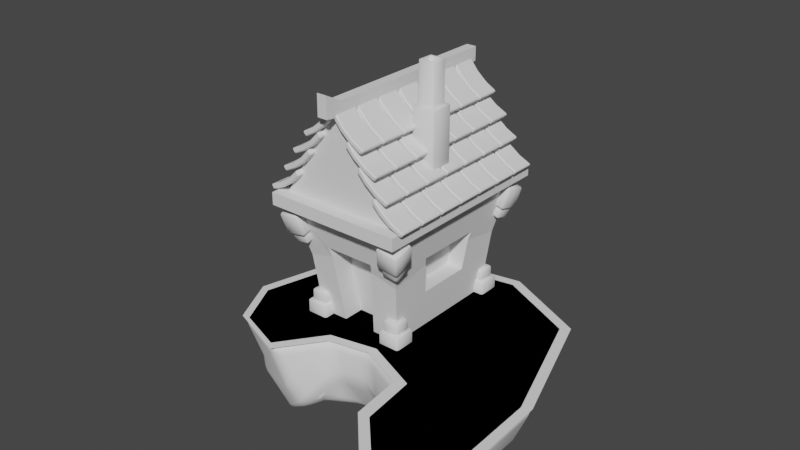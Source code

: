 # Source: mini-course-house.blend  (saved by Blender 3.3.6; exported with 4.5.12 LTS)
import bpy
from mathutils import Matrix  # noqa: F401  (used for matrix-valued properties, if any)

bpy.ops.wm.read_factory_settings(use_empty=True)
scene = bpy.context.scene
scene.name = 'Scene'

# ---- collections
col_island = bpy.data.collections.new('island'); scene.collection.children.link(col_island)
col_house = bpy.data.collections.new('house'); scene.collection.children.link(col_house)
col_slate = bpy.data.collections.new('slate'); col_house.children.link(col_slate)
col_smoke = bpy.data.collections.new('smoke'); scene.collection.children.link(col_smoke)

# ---- node groups
ng_auto_smooth = bpy.data.node_groups.new('Auto Smooth', 'GeometryNodeTree')
_s = ng_auto_smooth.interface.new_socket(name='Geometry', in_out='OUTPUT', socket_type='NodeSocketGeometry')
_s = ng_auto_smooth.interface.new_socket(name='Geometry', in_out='INPUT', socket_type='NodeSocketGeometry')
_s = ng_auto_smooth.interface.new_socket(name='Angle', in_out='INPUT', socket_type='NodeSocketFloat')
_s.subtype = 'ANGLE'
_s.min_value = 0.0
_s.max_value = 3.142
ng_auto_smooth.is_modifier = True
_N = ng_auto_smooth.nodes; _L = ng_auto_smooth.links
n0 = _N.new('NodeGroupOutput'); n0.name = 'Group Output'; n0.location = (480, -100)
n1 = _N.new('NodeGroupInput'); n1.name = 'Group Input'; n1.location = (-420, -300)
n2 = _N.new('NodeGroupInput'); n2.name = 'Group Input.001'; n2.location = (-60, -100)
n3 = _N.new('GeometryNodeSetShadeSmooth'); n3.name = 'Set Shade Smooth'; n3.location = (120, -100)
n3.domain = 'EDGE'
n4 = _N.new('GeometryNodeSetShadeSmooth'); n4.name = 'Set Shade Smooth.001'; n4.location = (300, -100)
n5 = _N.new('GeometryNodeInputMeshEdgeAngle'); n5.name = 'Edge Angle'; n5.location = (-420, -220)
n6 = _N.new('GeometryNodeInputEdgeSmooth'); n6.name = 'Is Edge Smooth'; n6.location = (-60, -160)
n7 = _N.new('GeometryNodeInputShadeSmooth'); n7.name = 'Is Face Smooth'; n7.location = (-240, -340)
n8 = _N.new('FunctionNodeBooleanMath'); n8.name = 'Boolean Math'; n8.location = (-60, -220)
n9 = _N.new('FunctionNodeCompare'); n9.name = 'Compare'; n9.location = (-240, -180)
n9.operation = 'LESS_EQUAL'
_L.new(n5.outputs[0], n9.inputs[0])
_L.new(n4.outputs[0], n0.inputs[0])
_L.new(n1.outputs[1], n9.inputs[1])
_L.new(n9.outputs[0], n8.inputs[0])
_L.new(n7.outputs[0], n8.inputs[1])
_L.new(n2.outputs[0], n3.inputs[0])
_L.new(n6.outputs[0], n3.inputs[1])
_L.new(n3.outputs[0], n4.inputs[0])
_L.new(n8.outputs[0], n3.inputs[2])
n0.is_active_output = True

# ---- world
world_world = bpy.data.worlds.new('World'); scene.world = world_world
world_world.use_nodes = True; world_world.node_tree.nodes.clear()
_N = world_world.node_tree.nodes; _L = world_world.node_tree.links
n0 = _N.new('ShaderNodeOutputWorld'); n0.name = 'World Output'; n0.location = (300, 300)
n1 = _N.new('ShaderNodeBackground'); n1.name = 'Background'; n1.location = (10, 300)
n1.inputs[0].default_value = (0.05088, 0.05088, 0.05088, 1.0)
_L.new(n1.outputs[0], n0.inputs[0])
n0.is_active_output = True
world_world.color = (0.05088, 0.05088, 0.05088)
world_world.use_sun_shadow = False
world_world.sun_shadow_jitter_overblur = 0.0

# ---- meshes
me_plane = bpy.data.meshes.new('Plane')
me_plane.from_pydata([(1.907, -0.148, 0.0), (1.331, 1.596, 0.0), (-1.331, 1.928, 0.0), (0.1386, 2.181, 0.0), (-0.2951, -0.4822, 0.0), (0.3338, -0.7538, 0.0), (-0.8637, -0.5962, 0.0), (-2.479, -0.1738, 0.0), (-2.052, 1.443, 0.0), (-1.3, -1.187, 0.0), (-2.139, -0.8718, 0.0), (0.9043, -2.005, 0.0), (0.4093, -1.468, 0.0), (1.939, -1.284, 0.0), (1.659, -1.885, 0.0), (-0.1636, -0.197, -1.232), (0.1237, -0.4938, -1.046), (-0.6051, -0.2256, -1.121), (0.3499, -1.332, -0.503), (0.7896, -1.809, -0.503), (-1.196, 1.685, -0.503), (-0.7788, -0.5661, -0.503), (-0.2298, -0.5128, -0.503), (0.2191, -0.7434, -0.503), (-1.836, 1.254, -0.503), (1.46, -1.702, -0.503), (-1.914, -0.802, -0.503), (-1.169, -1.082, -0.503), (1.169, 1.39, -0.503), (-1.814, 1.235, -0.7705), (-1.894, -0.7958, -0.7393), (-2.204, -0.1823, -0.6175), (1.703, -1.165, -0.5711), (1.673, -0.1594, -0.5887), (1.145, 1.36, -0.8972), (0.3055, -0.9926, -1.006), (0.3415, -1.313, -0.8778), (0.7818, -1.795, -0.6846), (1.435, -1.688, -0.7276), (0.1087, 1.903, -0.5676), (-1.186, 1.665, -0.7142), (-1.545, 1.403, -0.8761), (1.17, -1.301, -0.8825), (0.5649, -0.9926, -1.006), (0.9587, -0.5989, -1.006), (0.8059, 0.4091, -1.092), (0.3471, 0.8373, -1.143), (0.9647, 1.115, -1.0), (-1.033, 0.4894, -1.175), (-1.137, 1.108, -1.028), (-0.5103, 0.9092, -1.181), (-1.179, -0.2323, -1.182), (-0.9609, -0.5694, -0.9881), (-1.008, -0.9325, -0.8889), (-1.363, -0.8232, -1.172)], [], [(1, 4, 5), (22, 17, 15), (22, 16, 23), (1, 39, 3), (10, 31, 26), (0, 28, 1), (6, 27, 21), (11, 25, 14), (9, 26, 27), (0, 32, 33), (2, 24, 8), (13, 25, 32), (7, 24, 31), (5, 18, 12), (4, 23, 5), (4, 21, 22), (3, 20, 2), (12, 19, 11), (26, 31, 30), (28, 33, 34), (15, 17, 48), (19, 37, 38), (18, 37, 19), (23, 16, 35), (54, 27, 30), (42, 38, 37), (50, 49, 40), (20, 40, 41), (20, 39, 40), (28, 34, 39), (42, 43, 44), (13, 0, 5), (45, 46, 47), (32, 38, 42), (48, 49, 50), (52, 21, 53), (52, 54, 51), (54, 30, 31), (0, 1, 5), (1, 3, 4), (3, 2, 4), (2, 8, 6), (8, 7, 6), (7, 10, 6), (10, 9, 6), (14, 13, 11), (12, 11, 13), (5, 12, 13), (2, 6, 4), (22, 21, 17), (22, 15, 16), (1, 28, 39), (10, 7, 31), (0, 33, 28), (6, 9, 27), (11, 19, 25), (9, 10, 26), (0, 13, 32), (2, 20, 24), (13, 14, 25), (7, 8, 24), (5, 23, 18), (4, 22, 23), (4, 6, 21), (3, 39, 20), (12, 18, 19), (24, 29, 31), (25, 38, 32), (50, 46, 15), (46, 45, 15), (45, 44, 16), (44, 43, 16), (43, 35, 16), (48, 50, 15), (52, 51, 17), (51, 48, 17), (45, 16, 15), (25, 19, 38), (18, 36, 37), (36, 18, 35), (18, 23, 35), (53, 27, 54), (27, 26, 30), (37, 36, 42), (36, 35, 43), (42, 36, 43), (41, 40, 49), (40, 39, 50), (39, 34, 47), (47, 46, 39), (46, 50, 39), (29, 24, 41), (24, 20, 41), (42, 44, 32), (44, 45, 33), (45, 47, 33), (34, 33, 47), (33, 32, 44), (17, 21, 52), (21, 27, 53), (52, 53, 54), (31, 29, 48), (29, 41, 49), (48, 29, 49), (48, 51, 31), (51, 54, 31)])
me_plane.polygons.foreach_set('use_smooth', [True] * 106)
_uv = me_plane.uv_layers.new(name='UVMap')
_uv.uv.foreach_set('vector', [0.0, 0.0, 0.0, 0.0, 0.0, 0.0, 0.0, 0.0, 0.0, 0.0, 0.0, 0.0, 0.0, 0.0, 0.0, 0.0, 0.0, 0.0, 0.0, 0.0, 0.0, 0.0, 0.0, 0.0, 0.0, 0.0, 0.0, 0.0, 0.0, 0.0, 0.0, 0.0, 0.0, 0.0, 0.0, 0.0, 0.0, 0.0, 0.0, 0.0, 0.0, 0.0, 0.0, 0.0, 0.0, 0.0, 0.0, 0.0, 0.0, 0.0, 0.0, 0.0, 0.0, 0.0, 0.0, 0.0, 0.0, 0.0, 0.0, 0.0, 0.0, 0.0, 0.0, 0.0, 0.0, 0.0, 0.0, 0.0, 0.0, 0.0, 0.0, 0.0, 0.0, 0.0, 0.0, 0.0, 0.0, 0.0, 0.0, 0.0, 0.0, 0.0, 0.0, 0.0, 0.0, 0.0, 0.0, 0.0, 0.0, 0.0, 0.0, 0.0, 0.0, 0.0, 0.0, 0.0, 0.0, 0.0, 0.0, 0.0, 0.0, 0.0, 0.0, 0.0, 0.0, 0.0, 0.0, 0.0, 0.0, 0.0, 0.0, 0.0, 0.0, 0.0, 0.0, 0.0, 0.0, 0.0, 0.0, 0.0, 0.0, 0.0, 0.0, 0.0, 0.0, 0.0, 0.0, 0.0, 0.0, 0.0, 0.0, 0.0, 0.0, 0.0, 0.0, 0.0, 0.0, 0.0, 0.0, 0.0, 0.0, 0.0, 0.0, 0.0, 0.0, 0.0, 0.0, 0.0, 0.0, 0.0, 0.0, 0.0, 0.0, 0.0, 0.0, 0.0, 0.0, 0.0, 0.0, 0.0, 0.0, 0.0, 0.0, 0.0, 0.0, 0.0, 0.0, 0.0, 0.0, 0.0, 0.0, 0.0, 0.0, 0.0, 0.0, 0.0, 0.0, 0.0, 0.0, 0.0, 0.0, 0.0, 0.0, 0.0, 0.0, 0.0, 0.0, 0.0, 0.0, 0.0, 0.0, 0.0, 0.0, 0.0, 0.0, 0.0, 0.0, 0.0, 0.0, 0.0, 0.0, 0.0, 0.0, 0.0, 0.0, 0.0, 0.0, 0.0, 0.0, 0.0, 0.0, 0.0, 0.0, 0.0, 0.0, 0.0, 0.0, 0.0, 0.0, 0.0, 0.0, 0.0, 0.0, 0.0, 0.0, 0.0, 0.0, 0.0, 0.0, 0.0, 0.0, 0.0, 0.0, 0.0, 0.0, 0.0, 0.0, 0.0, 0.0, 0.0, 0.0, 0.0, 0.0, 0.0, 0.0, 0.0, 0.0, 0.0, 0.0, 0.0, 0.0, 0.0, 0.0, 0.0, 0.0, 0.0, 0.0, 0.0, 0.0, 0.0, 0.0, 0.0, 0.0, 0.0, 0.0, 0.0, 0.0, 0.0, 0.0, 0.0, 0.0, 0.0, 0.0, 0.0, 0.0, 0.0, 0.0, 0.0, 0.0, 0.0, 0.0, 0.0, 0.0, 0.0, 0.0, 0.0, 0.0, 0.0, 0.0, 0.0, 0.0, 0.0, 0.0, 0.0, 0.0, 0.0, 0.0, 0.0, 0.0, 0.0, 0.0, 0.0, 0.0, 0.0, 0.0, 0.0, 0.0, 0.0, 0.0, 0.0, 0.0, 0.0, 0.0, 0.0, 0.0, 0.0, 0.0, 0.0, 0.0, 0.0, 0.0, 0.0, 0.0, 0.0, 0.0, 0.0, 0.0, 0.0, 0.0, 0.0, 0.0, 0.0, 0.0, 0.0, 0.0, 0.0, 0.0, 0.0, 0.0, 0.0, 0.0, 0.0, 0.0, 0.0, 0.0, 0.0, 0.0, 0.0, 0.0, 0.0, 0.0, 0.0, 0.0, 0.0, 0.0, 0.0, 0.0, 0.0, 0.0, 0.0, 0.0, 0.0, 0.0, 0.0, 0.0, 0.0, 0.0, 0.0, 0.0, 0.0, 0.0, 0.0, 0.0, 0.0, 0.0, 0.0, 0.0, 0.0, 0.0, 0.0, 0.0, 0.0, 0.0, 0.0, 0.0, 0.0, 0.0, 0.0, 0.0, 0.0, 0.0, 0.0, 0.0, 0.0, 0.0, 0.0, 0.0, 0.0, 0.0, 0.0, 0.0, 0.0, 0.0, 0.0, 0.0, 0.0, 0.0, 0.0, 0.0, 0.0, 0.0, 0.0, 0.0, 0.0, 0.0, 0.0, 0.0, 0.0, 0.0, 0.0, 0.0, 0.0, 0.0, 0.0, 0.0, 0.0, 0.0, 0.0, 0.0, 0.0, 0.0, 0.0, 0.0, 0.0, 0.0, 0.0, 0.0, 0.0, 0.0, 0.0, 0.0, 0.0, 0.0, 0.0, 0.0, 0.0, 0.0, 0.0, 0.0, 0.0, 0.0, 0.0, 0.0, 0.0, 0.0, 0.0, 0.0, 0.0, 0.0, 0.0, 0.0, 0.0, 0.0, 0.0, 0.0, 0.0, 0.0, 0.0, 0.0, 0.0, 0.0, 0.0, 0.0, 0.0, 0.0, 0.0, 0.0, 0.0, 0.0, 0.0, 0.0, 0.0, 0.0, 0.0, 0.0, 0.0, 0.0, 0.0, 0.0, 0.0, 0.0, 0.0, 0.0, 0.0, 0.0, 0.0, 0.0, 0.0, 0.0, 0.0, 0.0, 0.0, 0.0, 0.0, 0.0, 0.0, 0.0, 0.0, 0.0, 0.0, 0.0, 0.0, 0.0, 0.0, 0.0, 0.0, 0.0, 0.0, 0.0, 0.0, 0.0, 0.0, 0.0, 0.0, 0.0, 0.0, 0.0, 0.0, 0.0, 0.0, 0.0, 0.0, 0.0, 0.0, 0.0, 0.0, 0.0, 0.0, 0.0, 0.0, 0.0, 0.0, 0.0, 0.0, 0.0, 0.0, 0.0, 0.0, 0.0, 0.0, 0.0, 0.0, 0.0, 0.0, 0.0, 0.0, 0.0, 0.0, 0.0, 0.0, 0.0, 0.0, 0.0, 0.0, 0.0, 0.0, 0.0, 0.0, 0.0, 0.0, 0.0, 0.0, 0.0, 0.0, 0.0, 0.0, 0.0, 0.0, 0.0, 0.0, 0.0, 0.0, 0.0, 0.0, 0.0, 0.0, 0.0, 0.0, 0.0, 0.0, 0.0, 0.0, 0.0, 0.0, 0.0, 0.0, 0.0, 0.0, 0.0, 0.0, 0.0, 0.0, 0.0, 0.0, 0.0, 0.0, 0.0, 0.0, 0.0, 0.0, 0.0, 0.0, 0.0, 0.0, 0.0, 0.0, 0.0, 0.0, 0.0, 0.0, 0.0, 0.0, 0.0, 0.0, 0.0, 0.0, 0.0, 0.0, 0.0, 0.0, 0.0, 0.0, 0.0, 0.0, 0.0, 0.0])
me_plane.update()
me_plane_001 = bpy.data.meshes.new('Plane.001')
me_plane_001.from_pydata([(1.907, -0.148, 0.0), (1.331, 1.596, 0.0), (-1.331, 1.928, 0.0), (0.1386, 2.181, 0.0), (-0.2951, -0.4822, 0.0), (0.3338, -0.7538, 0.0), (-0.8637, -0.5962, 0.0), (-2.479, -0.1738, 0.0), (-2.052, 1.443, 0.0), (-1.3, -1.187, 0.0), (-2.139, -0.8718, 0.0), (0.9043, -2.005, 0.0), (0.4093, -1.468, 0.0), (1.939, -1.284, 0.0), (1.659, -1.885, 0.0)], [], [(1, 4, 5), (13, 0, 5), (0, 1, 5), (1, 3, 4), (3, 2, 4), (2, 8, 6), (8, 7, 6), (7, 10, 6), (10, 9, 6), (14, 13, 11), (12, 11, 13), (5, 12, 13), (2, 6, 4)])
_uv = me_plane_001.uv_layers.new(name='UVMap')
_uv.uv.foreach_set('vector', [0.0, 0.0, 0.0, 0.0, 0.0, 0.0, 0.0, 0.0, 0.0, 0.0, 0.0, 0.0, 0.0, 0.0, 0.0, 0.0, 0.0, 0.0, 0.0, 0.0, 0.0, 0.0, 0.0, 0.0, 0.0, 0.0, 0.0, 0.0, 0.0, 0.0, 0.0, 0.0, 0.0, 0.0, 0.0, 0.0, 0.0, 0.0, 0.0, 0.0, 0.0, 0.0, 0.0, 0.0, 0.0, 0.0, 0.0, 0.0, 0.0, 0.0, 0.0, 0.0, 0.0, 0.0, 0.0, 0.0, 0.0, 0.0, 0.0, 0.0, 0.0, 0.0, 0.0, 0.0, 0.0, 0.0, 0.0, 0.0, 0.0, 0.0, 0.0, 0.0, 0.0, 0.0, 0.0, 0.0, 0.0, 0.0])
me_plane_001.update()
me_cube_001 = bpy.data.meshes.new('Cube.001')
me_cube_001.from_pydata([(-0.2354, -0.881, -0.881), (-0.3512, -1.061, 0.2436), (-0.6189, 0.881, -0.881), (-0.8468, 1.205, 0.7656), (0.2354, -0.881, -0.881), (0.3512, -1.061, 0.2436), (0.6189, 0.881, -0.881), (0.7405, 0.4681, 0.2201), (-0.3232, -1.016, 0.1015), (-0.6976, 0.993, 0.0), (0.7146, 0.4361, 0.1061), (0.3232, -1.016, 0.1015), (-0.8468, -1.205, 0.939), (-0.8468, 1.205, 0.939), (0.8468, -1.205, 0.939), (0.8468, 1.205, 0.939), (-0.07021, -1.205, 2.145), (-0.07021, 1.205, 2.145), (0.07021, -1.205, 2.145), (0.07021, 1.205, 2.145), (-0.8468, -1.205, 0.7656), (-0.8468, 1.205, 0.7656), (0.8468, 1.205, 0.7656), (0.8468, -1.205, 0.7656), (-0.8468, -1.205, 0.939), (-0.8468, 1.205, 0.939), (0.8468, 1.205, 0.939), (0.8468, -1.205, 0.939), (0.8468, 1.205, 0.7656), (0.8468, -1.205, 0.7656), (-0.8468, -1.205, 0.7656), (0.8468, 1.205, 0.939), (0.8468, -1.205, 0.939), (-0.8468, -1.205, 0.939), (-0.9685, -1.379, 0.7656), (-0.9685, 1.379, 0.7656), (0.9685, 1.379, 0.7656), (-0.9685, -1.379, 0.939), (-0.9685, 1.379, 0.939), (0.9685, 1.379, 0.939), (0.9685, 1.379, 0.7656), (0.9685, -1.379, 0.7656), (-0.9685, -1.379, 0.7656), (0.9685, 1.379, 0.939), (0.9685, -1.379, 0.939), (-0.9685, -1.379, 0.939), (-0.07021, -1.205, 2.341), (-0.07021, 1.205, 2.341), (0.07021, 1.205, 2.341), (0.07021, -1.205, 2.341), (0.07021, -1.45, 2.177), (-0.07021, -1.45, 2.177), (0.07021, -1.45, 2.471), (-0.07021, -1.45, 2.471), (-0.6976, -0.993, 0.0), (-0.8468, -1.205, 0.7656), (0.7146, -0.4361, 0.1061), (0.6189, -0.881, -0.881), (0.7405, -0.4681, 0.2201), (-0.6189, -0.881, -0.881), (-0.2354, -0.5834, -0.881), (0.2354, -0.5834, -0.881), (0.3232, -0.7185, 0.1015), (-0.3232, -0.7185, 0.1015), (-0.3512, -0.763, 0.2436), (0.3512, -0.763, 0.2436), (0.6976, 0.993, 0.0), (0.6691, -0.3819, -0.3195), (0.6691, 0.3819, -0.3195), (0.8468, 1.205, 0.7656), (0.8468, -1.205, 0.7656), (0.6976, -0.993, 0.0), (0.4308, -0.3819, -0.3195), (0.4308, 0.3819, -0.3195), (0.4763, 0.4361, 0.1061), (0.4763, -0.4361, 0.1061), (0.5022, 0.4681, 0.2201), (0.5022, -0.4681, 0.2201), (-0.07021, 1.367, 2.145), (0.07021, 1.367, 2.145), (-0.07021, 1.367, 2.341), (0.07021, 1.367, 2.341)], [], [(54, 55, 3, 9), (9, 3, 69, 66), (56, 67, 72, 75), (11, 5, 65, 62), (70, 69, 22, 23), (4, 11, 62, 61), (58, 56, 75, 77), (2, 9, 66, 6), (59, 54, 9, 2), (12, 14, 18, 16), (13, 15, 26, 25), (14, 12, 24, 27), (69, 3, 21, 22), (18, 19, 48, 49), (15, 13, 17, 19), (14, 15, 19, 18), (13, 12, 16, 17), (22, 21, 35, 36), (24, 25, 38, 37), (20, 30, 42, 34), (23, 22, 28, 29), (3, 55, 20, 21), (15, 14, 27, 26), (55, 70, 23, 20), (12, 13, 25, 24), (21, 20, 34, 35), (30, 29, 41, 42), (28, 22, 36, 40), (27, 24, 33, 32), (20, 23, 29, 30), (26, 27, 32, 31), (36, 35, 38, 39), (37, 34, 42, 45), (35, 34, 37, 38), (41, 40, 43, 44), (42, 41, 44, 45), (36, 39, 43, 40), (31, 32, 44, 43), (33, 24, 37, 45), (25, 26, 39, 38), (32, 33, 45, 44), (26, 31, 43, 39), (29, 28, 40, 41), (48, 47, 46, 49), (17, 16, 46, 47), (18, 49, 52, 50), (48, 19, 79, 81), (49, 46, 53, 52), (46, 16, 51, 53), (16, 18, 50, 51), (51, 50, 52, 53), (8, 1, 55, 54), (11, 4, 57, 71), (1, 5, 70, 55), (0, 8, 54, 59), (5, 11, 71, 70), (62, 65, 64, 63), (61, 62, 63, 60), (5, 1, 64, 65), (1, 8, 63, 64), (0, 4, 61, 60), (8, 0, 60, 63), (10, 68, 6, 66), (68, 67, 57, 6), (58, 7, 69, 70), (67, 56, 71, 57), (7, 10, 66, 69), (56, 58, 70, 71), (74, 76, 77, 75), (73, 74, 75, 72), (67, 68, 73, 72), (10, 7, 76, 74), (7, 58, 77, 76), (68, 10, 74, 73), (79, 78, 80, 81), (19, 17, 78, 79), (17, 47, 80, 78), (47, 48, 81, 80)])
_uv = me_cube_001.uv_layers.new(name='UVMap')
_uv.uv.foreach_set('vector', [0.5, 0.0, 0.625, 0.0, 0.625, 0.25, 0.5, 0.25, 0.5, 0.25, 0.625, 0.25, 0.625, 0.5, 0.5, 0.5, 0.5171, 0.6787, 0.4547, 0.6751, 0.4547, 0.6751, 0.5171, 0.6787, 0.5164, 0.8183, 0.5398, 0.8155, 0.5398, 0.8155, 0.5164, 0.8183, 0.625, 0.75, 0.625, 0.5, 0.625, 0.5, 0.625, 0.75, 0.375, 0.8275, 0.5164, 0.8183, 0.5164, 0.8183, 0.375, 0.8275, 0.5359, 0.681, 0.5171, 0.6787, 0.5171, 0.6787, 0.5359, 0.681, 0.375, 0.25, 0.5, 0.25, 0.5, 0.5, 0.375, 0.5, 0.375, 0.0, 0.5, 0.0, 0.5, 0.25, 0.375, 0.25, 0.625, 1.0, 0.625, 0.75, 0.625, 0.75, 0.625, 1.0, 0.625, 0.25, 0.625, 0.5, 0.625, 0.5, 0.625, 0.25, 0.625, 0.75, 0.625, 1.0, 0.625, 1.0, 0.625, 0.75, 0.625, 0.5, 0.625, 0.25, 0.625, 0.25, 0.625, 0.5, 0.625, 0.75, 0.625, 0.5, 0.625, 0.5, 0.625, 0.75, 0.625, 0.5, 0.625, 0.25, 0.625, 0.25, 0.625, 0.5, 0.625, 0.75, 0.625, 0.5, 0.625, 0.5, 0.625, 0.75, 0.625, 0.25, 0.625, 0.0, 0.625, 0.0, 0.625, 0.25, 0.625, 0.5, 0.625, 0.25, 0.625, 0.25, 0.625, 0.5, 0.625, 0.0, 0.625, 0.25, 0.625, 0.25, 0.625, 0.0, 0.625, 1.0, 0.625, 1.0, 0.625, 1.0, 0.625, 1.0, 0.625, 0.75, 0.625, 0.5, 0.625, 0.5, 0.625, 0.75, 0.625, 0.25, 0.625, 0.0, 0.625, 0.0, 0.625, 0.25, 0.625, 0.5, 0.625, 0.75, 0.625, 0.75, 0.625, 0.5, 0.625, 1.0, 0.625, 0.75, 0.625, 0.75, 0.625, 1.0, 0.625, 0.0, 0.625, 0.25, 0.625, 0.25, 0.625, 0.0, 0.625, 0.25, 0.625, 0.0, 0.625, 0.0, 0.625, 0.25, 0.625, 1.0, 0.625, 0.75, 0.625, 0.75, 0.625, 1.0, 0.625, 0.5, 0.625, 0.5, 0.625, 0.5, 0.625, 0.5, 0.625, 0.75, 0.625, 1.0, 0.625, 1.0, 0.625, 0.75, 0.625, 1.0, 0.625, 0.75, 0.625, 0.75, 0.625, 1.0, 0.625, 0.5, 0.625, 0.75, 0.625, 0.75, 0.625, 0.5, 0.625, 0.5, 0.625, 0.25, 0.625, 0.25, 0.625, 0.5, 0.625, 0.0, 0.625, 0.0, 0.625, 0.0, 0.625, 0.0, 0.625, 0.25, 0.625, 0.0, 0.625, 0.0, 0.625, 0.25, 0.625, 0.75, 0.625, 0.5, 0.625, 0.5, 0.625, 0.75, 0.625, 1.0, 0.625, 0.75, 0.625, 0.75, 0.625, 1.0, 0.625, 0.5, 0.625, 0.5, 0.625, 0.5, 0.625, 0.5, 0.625, 0.5, 0.625, 0.75, 0.625, 0.75, 0.625, 0.5, 0.625, 1.0, 0.625, 1.0, 0.625, 1.0, 0.625, 1.0, 0.625, 0.25, 0.625, 0.5, 0.625, 0.5, 0.625, 0.25, 0.625, 0.75, 0.625, 1.0, 0.625, 1.0, 0.625, 0.75, 0.625, 0.5, 0.625, 0.5, 0.625, 0.5, 0.625, 0.5, 0.625, 0.75, 0.625, 0.5, 0.625, 0.5, 0.625, 0.75, 0.625, 0.5, 0.875, 0.5, 0.875, 0.75, 0.625, 0.75, 0.625, 0.25, 0.625, 0.0, 0.625, 0.0, 0.625, 0.25, 0.625, 0.75, 0.625, 0.75, 0.625, 0.75, 0.625, 0.75, 0.625, 0.5, 0.625, 0.5, 0.625, 0.5, 0.625, 0.5, 0.625, 0.75, 0.875, 0.75, 0.875, 0.75, 0.625, 0.75, 0.625, 0.0, 0.625, 0.0, 0.625, 0.0, 0.625, 0.0, 0.625, 1.0, 0.625, 0.75, 0.625, 0.75, 0.625, 1.0, 0.625, 0.0, 0.625, 0.75, 0.625, 0.75, 0.625, 0.0, 0.5146, 0.9324, 0.5398, 0.9345, 0.625, 1.0, 0.5, 1.0, 0.5164, 0.8183, 0.375, 0.8275, 0.375, 0.75, 0.5, 0.75, 0.5398, 0.9345, 0.5398, 0.8155, 0.625, 0.75, 0.625, 1.0, 0.375, 0.9225, 0.5146, 0.9324, 0.5, 1.0, 0.375, 1.0, 0.5398, 0.8155, 0.5164, 0.8183, 0.5, 0.75, 0.625, 0.75, 0.5164, 0.8183, 0.5398, 0.8155, 0.5398, 0.9345, 0.5146, 0.9324, 0.375, 0.8275, 0.5164, 0.8183, 0.5146, 0.9324, 0.375, 0.9225, 0.5398, 0.8155, 0.5398, 0.9345, 0.5398, 0.9345, 0.5398, 0.8155, 0.5398, 0.9345, 0.5146, 0.9324, 0.5146, 0.9324, 0.5398, 0.9345, 0.0, 0.0, 0.0, 0.0, 0.0, 0.0, 0.0, 0.0, 0.5146, 0.9324, 0.375, 0.9225, 0.375, 0.9225, 0.5146, 0.9324, 0.5171, 0.5713, 0.4547, 0.5749, 0.375, 0.5, 0.5, 0.5, 0.4547, 0.5749, 0.4547, 0.6751, 0.375, 0.75, 0.375, 0.5, 0.5359, 0.681, 0.5359, 0.569, 0.625, 0.5, 0.625, 0.75, 0.4547, 0.6751, 0.5171, 0.6787, 0.5, 0.75, 0.375, 0.75, 0.5359, 0.569, 0.5171, 0.5713, 0.5, 0.5, 0.625, 0.5, 0.5171, 0.6787, 0.5359, 0.681, 0.625, 0.75, 0.5, 0.75, 0.5171, 0.5713, 0.5359, 0.569, 0.5359, 0.681, 0.5171, 0.6787, 0.4547, 0.5749, 0.5171, 0.5713, 0.5171, 0.6787, 0.4547, 0.6751, 0.4547, 0.6751, 0.4547, 0.5749, 0.4547, 0.5749, 0.4547, 0.6751, 0.5171, 0.5713, 0.5359, 0.569, 0.5359, 0.569, 0.5171, 0.5713, 0.5359, 0.569, 0.5359, 0.681, 0.5359, 0.681, 0.5359, 0.569, 0.4547, 0.5749, 0.5171, 0.5713, 0.5171, 0.5713, 0.4547, 0.5749, 0.625, 0.5, 0.625, 0.25, 0.625, 0.25, 0.625, 0.5, 0.625, 0.5, 0.625, 0.25, 0.625, 0.25, 0.625, 0.5, 0.625, 0.25, 0.625, 0.25, 0.625, 0.25, 0.625, 0.25, 0.875, 0.5, 0.625, 0.5, 0.625, 0.5, 0.875, 0.5])
me_cube_001.update()
me_cube_005 = bpy.data.meshes.new('Cube.005')
me_cube_005.from_pydata([(-0.1471, -0.2018, -0.1284), (-0.1471, -0.2018, 0.1791), (-0.1471, 0.1057, -0.1284), (-0.1471, 0.1057, 0.1791), (0.1604, -0.2018, -0.1284), (0.1604, -0.2018, 0.1791), (0.1604, 0.1057, -0.1284), (0.1604, 0.1057, 0.1791), (-0.1128, -0.1596, 0.1024), (-0.1128, -0.1596, 0.3314), (-0.1128, 0.0694, 0.1024), (-0.1128, 0.0694, 0.3314), (0.1162, -0.1596, 0.1024), (0.1162, -0.1596, 0.3314), (0.1162, 0.0694, 0.1024), (0.1162, 0.0694, 0.3314), (0.3524, -0.4571, 1.46), (0.296, -0.3786, 1.168), (0.3524, -0.1601, 1.54), (0.296, -0.0816, 1.248), (0.05011, -0.4717, 1.515), (-0.006305, -0.3932, 1.223), (0.05011, -0.1747, 1.595), (-0.006305, -0.09625, 1.303), (0.2763, -0.359, 1.258), (0.2343, -0.3006, 1.041), (0.2763, -0.1379, 1.318), (0.2343, -0.07945, 1.1), (0.05124, -0.3699, 1.299), (0.009238, -0.3115, 1.081), (0.05124, -0.1488, 1.358), (0.009238, -0.09035, 1.141)], [], [(0, 1, 3, 2), (2, 3, 7, 6), (6, 7, 5, 4), (4, 5, 1, 0), (2, 6, 4, 0), (7, 3, 1, 5), (8, 9, 11, 10), (10, 11, 15, 14), (14, 15, 13, 12), (12, 13, 9, 8), (10, 14, 12, 8), (15, 11, 9, 13), (16, 17, 19, 18), (18, 19, 23, 22), (22, 23, 21, 20), (20, 21, 17, 16), (18, 22, 20, 16), (23, 19, 17, 21), (24, 25, 27, 26), (26, 27, 31, 30), (30, 31, 29, 28), (28, 29, 25, 24), (26, 30, 28, 24), (31, 27, 25, 29)])
me_cube_005.polygons.foreach_set('use_smooth', [True] * 24)
_uv = me_cube_005.uv_layers.new(name='UVMap')
_uv.uv.foreach_set('vector', [0.375, 0.0, 0.625, 0.0, 0.625, 0.25, 0.375, 0.25, 0.375, 0.25, 0.625, 0.25, 0.625, 0.5, 0.375, 0.5, 0.375, 0.5, 0.625, 0.5, 0.625, 0.75, 0.375, 0.75, 0.375, 0.75, 0.625, 0.75, 0.625, 1.0, 0.375, 1.0, 0.125, 0.5, 0.375, 0.5, 0.375, 0.75, 0.125, 0.75, 0.625, 0.5, 0.875, 0.5, 0.875, 0.75, 0.625, 0.75, 0.375, 0.0, 0.625, 0.0, 0.625, 0.25, 0.375, 0.25, 0.375, 0.25, 0.625, 0.25, 0.625, 0.5, 0.375, 0.5, 0.375, 0.5, 0.625, 0.5, 0.625, 0.75, 0.375, 0.75, 0.375, 0.75, 0.625, 0.75, 0.625, 1.0, 0.375, 1.0, 0.125, 0.5, 0.375, 0.5, 0.375, 0.75, 0.125, 0.75, 0.625, 0.5, 0.875, 0.5, 0.875, 0.75, 0.625, 0.75, 0.375, 0.0, 0.625, 0.0, 0.625, 0.25, 0.375, 0.25, 0.375, 0.25, 0.625, 0.25, 0.625, 0.5, 0.375, 0.5, 0.375, 0.5, 0.625, 0.5, 0.625, 0.75, 0.375, 0.75, 0.375, 0.75, 0.625, 0.75, 0.625, 1.0, 0.375, 1.0, 0.125, 0.5, 0.375, 0.5, 0.375, 0.75, 0.125, 0.75, 0.625, 0.5, 0.875, 0.5, 0.875, 0.75, 0.625, 0.75, 0.375, 0.0, 0.625, 0.0, 0.625, 0.25, 0.375, 0.25, 0.375, 0.25, 0.625, 0.25, 0.625, 0.5, 0.375, 0.5, 0.375, 0.5, 0.625, 0.5, 0.625, 0.75, 0.375, 0.75, 0.375, 0.75, 0.625, 0.75, 0.625, 1.0, 0.375, 1.0, 0.125, 0.5, 0.375, 0.5, 0.375, 0.75, 0.125, 0.75, 0.625, 0.5, 0.875, 0.5, 0.875, 0.75, 0.625, 0.75])
me_cube_005.update()
me_cube_006 = bpy.data.meshes.new('Cube.006')
me_cube_006.from_pydata([(-0.1621, -0.1621, -0.5116), (-0.1124, -0.1124, 0.5116), (-0.1621, 0.1621, -0.5116), (-0.1124, 0.1124, 0.5116), (0.1621, -0.1621, -0.5116), (0.1124, -0.1124, 0.5116), (0.1621, 0.1621, -0.5116), (0.1124, 0.1124, 0.5116), (-0.1621, -0.1621, 0.5116), (-0.1621, 0.1621, 0.5116), (0.1621, 0.1621, 0.5116), (0.1621, -0.1621, 0.5116), (-0.07421, -0.07421, 1.079), (-0.07421, 0.07421, 1.079), (0.07421, 0.07421, 1.079), (0.07421, -0.07421, 1.079), (-0.1124, -0.1124, 1.079), (-0.1124, 0.1124, 1.079), (0.1124, 0.1124, 1.079), (0.1124, -0.1124, 1.079), (-0.07421, -0.07421, 0.7927), (-0.07421, 0.07421, 0.7927), (0.07421, 0.07421, 0.7927), (0.07421, -0.07421, 0.7927)], [], [(0, 8, 9, 2), (2, 9, 10, 6), (6, 10, 11, 4), (4, 11, 8, 0), (2, 6, 4, 0), (1, 5, 19, 16), (1, 3, 9, 8), (3, 7, 10, 9), (7, 5, 11, 10), (5, 1, 8, 11), (15, 14, 22, 23), (7, 3, 17, 18), (5, 7, 18, 19), (3, 1, 16, 17), (12, 13, 17, 16), (13, 14, 18, 17), (14, 15, 19, 18), (15, 12, 16, 19), (22, 21, 20, 23), (13, 12, 20, 21), (12, 15, 23, 20), (14, 13, 21, 22)])
me_cube_006.polygons.foreach_set('use_smooth', [True] * 22)
_uv = me_cube_006.uv_layers.new(name='UVMap')
_uv.uv.foreach_set('vector', [0.375, 0.0, 0.625, 0.0, 0.625, 0.25, 0.375, 0.25, 0.375, 0.25, 0.625, 0.25, 0.625, 0.5, 0.375, 0.5, 0.375, 0.5, 0.625, 0.5, 0.625, 0.75, 0.375, 0.75, 0.375, 0.75, 0.625, 0.75, 0.625, 1.0, 0.375, 1.0, 0.125, 0.5, 0.375, 0.5, 0.375, 0.75, 0.125, 0.75, 0.8367, 0.7117, 0.6633, 0.7117, 0.6633, 0.7117, 0.8367, 0.7117, 0.8367, 0.7117, 0.8367, 0.5383, 0.875, 0.5, 0.875, 0.75, 0.8367, 0.5383, 0.6633, 0.5383, 0.625, 0.5, 0.875, 0.5, 0.6633, 0.5383, 0.6633, 0.7117, 0.625, 0.75, 0.625, 0.5, 0.6633, 0.7117, 0.8367, 0.7117, 0.875, 0.75, 0.625, 0.75, 0.6928, 0.6822, 0.6928, 0.5678, 0.6928, 0.5678, 0.6928, 0.6822, 0.6633, 0.5383, 0.8367, 0.5383, 0.8367, 0.5383, 0.6633, 0.5383, 0.6633, 0.7117, 0.6633, 0.5383, 0.6633, 0.5383, 0.6633, 0.7117, 0.8367, 0.5383, 0.8367, 0.7117, 0.8367, 0.7117, 0.8367, 0.5383, 0.8072, 0.6822, 0.8072, 0.5678, 0.8367, 0.5383, 0.8367, 0.7117, 0.8072, 0.5678, 0.6928, 0.5678, 0.6633, 0.5383, 0.8367, 0.5383, 0.6928, 0.5678, 0.6928, 0.6822, 0.6633, 0.7117, 0.6633, 0.5383, 0.6928, 0.6822, 0.8072, 0.6822, 0.8367, 0.7117, 0.6633, 0.7117, 0.6928, 0.5678, 0.8072, 0.5678, 0.8072, 0.6822, 0.6928, 0.6822, 0.8072, 0.5678, 0.8072, 0.6822, 0.8072, 0.6822, 0.8072, 0.5678, 0.8072, 0.6822, 0.6928, 0.6822, 0.6928, 0.6822, 0.8072, 0.6822, 0.6928, 0.5678, 0.8072, 0.5678, 0.8072, 0.5678, 0.6928, 0.5678])
me_cube_006.update()
me_cube_002 = bpy.data.meshes.new('Cube.002')
me_cube_002.from_pydata([(-0.2734, -0.1702, -0.01997), (-0.2734, 0.1702, -0.01997), (-0.2734, -0.1702, 0.05387), (0.2734, -0.1702, -0.01997), (0.2734, 0.1702, -0.01997), (0.2734, -0.1702, 0.05387), (0.2734, 0.1702, 0.05387), (-0.2734, 0.1702, 0.05387), (-0.09112, -0.1702, -0.05387), (0.09112, -0.1702, -0.05387), (0.09112, -0.1702, 0.01997), (-0.09112, -0.1702, 0.01997), (-0.09112, 0.1702, 0.01997), (0.09112, 0.1702, 0.01997), (0.09112, 0.1702, -0.05387), (-0.09112, 0.1702, -0.05387), (-1.256, -0.1702, 0.3977), (-1.256, 0.1702, 0.3977), (-1.249, -0.1702, 0.4712), (-0.7116, -0.1702, 0.3454), (-0.7116, 0.1702, 0.3454), (-0.7045, -0.1702, 0.4189), (-0.7045, 0.1702, 0.4189), (-1.249, 0.1702, 0.4712), (-1.078, -0.1702, 0.3465), (-0.8963, -0.1702, 0.3291), (-0.8892, -0.1702, 0.4026), (-1.071, -0.1702, 0.42), (-1.071, 0.1702, 0.42), (-0.8892, 0.1702, 0.4026), (-0.8963, 0.1702, 0.3291), (-1.078, 0.1702, 0.3465), (-0.9405, -0.1702, 0.2506), (-0.9405, 0.1702, 0.2506), (-0.9385, -0.1702, 0.3244), (-0.394, -0.1702, 0.2356), (-0.394, 0.1702, 0.2356), (-0.392, -0.1702, 0.3094), (-0.392, 0.1702, 0.3094), (-0.9385, 0.1702, 0.3244), (-0.7593, -0.1702, 0.2117), (-0.5771, -0.1702, 0.2067), (-0.5751, -0.1702, 0.2805), (-0.7573, -0.1702, 0.2855), (-0.7573, 0.1702, 0.2855), (-0.5751, 0.1702, 0.2805), (-0.5771, 0.1702, 0.2067), (-0.7593, 0.1702, 0.2117), (-0.6437, -0.1702, 0.1319), (-0.6437, 0.1702, 0.1319), (-0.6403, -0.1702, 0.2057), (-0.09751, -0.1702, 0.1067), (-0.09751, 0.1702, 0.1067), (-0.09411, -0.1702, 0.1805), (-0.09411, 0.1702, 0.1805), (-0.6403, 0.1702, 0.2057), (-0.4632, -0.1702, 0.08965), (-0.2811, -0.1702, 0.08125), (-0.2777, -0.1702, 0.155), (-0.4598, -0.1702, 0.1634), (-0.4598, 0.1702, 0.1634), (-0.2777, 0.1702, 0.155), (-0.2811, 0.1702, 0.08125), (-0.4632, 0.1702, 0.08965), (-0.2734, 0.2042, -0.01997), (-0.2734, 0.5446, -0.01997), (-0.2734, 0.2042, 0.05387), (0.2734, 0.2042, -0.01997), (0.2734, 0.5446, -0.01997), (0.2734, 0.2042, 0.05387), (0.2734, 0.5446, 0.05387), (-0.2734, 0.5446, 0.05387), (-0.09112, 0.2042, -0.05387), (0.09112, 0.2042, -0.05387), (0.09112, 0.2042, 0.01997), (-0.09112, 0.2042, 0.01997), (-0.09112, 0.5446, 0.01997), (0.09112, 0.5446, 0.01997), (0.09112, 0.5446, -0.05387), (-0.09112, 0.5446, -0.05387), (-1.256, 0.2042, 0.3977), (-1.256, 0.5446, 0.3977), (-1.249, 0.2042, 0.4712), (-0.7116, 0.2042, 0.3454), (-0.7116, 0.5446, 0.3454), (-0.7045, 0.2042, 0.4189), (-0.7045, 0.5446, 0.4189), (-1.249, 0.5446, 0.4712), (-1.078, 0.2042, 0.3465), (-0.8963, 0.2042, 0.3291), (-0.8892, 0.2042, 0.4026), (-1.071, 0.2042, 0.42), (-1.071, 0.5446, 0.42), (-0.8892, 0.5446, 0.4026), (-0.8963, 0.5446, 0.3291), (-1.078, 0.5446, 0.3465), (-0.9405, 0.2042, 0.2506), (-0.9405, 0.5446, 0.2506), (-0.9385, 0.2042, 0.3244), (-0.394, 0.2042, 0.2356), (-0.394, 0.5446, 0.2356), (-0.392, 0.2042, 0.3094), (-0.392, 0.5446, 0.3094), (-0.9385, 0.5446, 0.3244), (-0.7593, 0.2042, 0.2117), (-0.5771, 0.2042, 0.2067), (-0.5751, 0.2042, 0.2805), (-0.7573, 0.2042, 0.2855), (-0.7573, 0.5446, 0.2855), (-0.5751, 0.5446, 0.2805), (-0.5771, 0.5446, 0.2067), (-0.7593, 0.5446, 0.2117), (-0.6437, 0.2042, 0.1319), (-0.6437, 0.5446, 0.1319), (-0.6403, 0.2042, 0.2057), (-0.09751, 0.2042, 0.1067), (-0.09751, 0.5446, 0.1067), (-0.09411, 0.2042, 0.1805), (-0.09411, 0.5446, 0.1805), (-0.6403, 0.5446, 0.2057), (-0.4632, 0.2042, 0.08965), (-0.2811, 0.2042, 0.08125), (-0.2777, 0.2042, 0.155), (-0.4598, 0.2042, 0.1634), (-0.4598, 0.5446, 0.1634), (-0.2777, 0.5446, 0.155), (-0.2811, 0.5446, 0.08125), (-0.4632, 0.5446, 0.08965), (-0.2734, 0.5787, -0.01997), (-0.2734, 0.9191, -0.01997), (-0.2734, 0.5787, 0.05387), (0.2734, 0.5787, -0.01997), (0.2734, 0.9191, -0.01997), (0.2734, 0.5787, 0.05387), (0.2734, 0.9191, 0.05387), (-0.2734, 0.9191, 0.05387), (-0.09112, 0.5787, -0.05387), (0.09112, 0.5787, -0.05387), (0.09112, 0.5787, 0.01997), (-0.09112, 0.5787, 0.01997), (-0.09112, 0.9191, 0.01997), (0.09112, 0.9191, 0.01997), (0.09112, 0.9191, -0.05387), (-0.09112, 0.9191, -0.05387), (-1.256, 0.5787, 0.3977), (-1.256, 0.9191, 0.3977), (-1.249, 0.5787, 0.4712), (-0.7116, 0.5787, 0.3454), (-0.7116, 0.9191, 0.3454), (-0.7045, 0.5787, 0.4189), (-0.7045, 0.9191, 0.4189), (-1.249, 0.9191, 0.4712), (-1.078, 0.5787, 0.3465), (-0.8963, 0.5787, 0.3291), (-0.8892, 0.5787, 0.4026), (-1.071, 0.5787, 0.42), (-1.071, 0.9191, 0.42), (-0.8892, 0.9191, 0.4026), (-0.8963, 0.9191, 0.3291), (-1.078, 0.9191, 0.3465), (-0.9405, 0.5787, 0.2506), (-0.9405, 0.9191, 0.2506), (-0.9385, 0.5787, 0.3244), (-0.394, 0.5787, 0.2356), (-0.394, 0.9191, 0.2356), (-0.392, 0.5787, 0.3094), (-0.392, 0.9191, 0.3094), (-0.9385, 0.9191, 0.3244), (-0.7593, 0.5787, 0.2117), (-0.5771, 0.5787, 0.2067), (-0.5751, 0.5787, 0.2805), (-0.7573, 0.5787, 0.2855), (-0.7573, 0.9191, 0.2855), (-0.5751, 0.9191, 0.2805), (-0.5771, 0.9191, 0.2067), (-0.7593, 0.9191, 0.2117), (-0.6437, 0.5787, 0.1319), (-0.6437, 0.9191, 0.1319), (-0.6403, 0.5787, 0.2057), (-0.09751, 0.5787, 0.1067), (-0.09751, 0.9191, 0.1067), (-0.09411, 0.5787, 0.1805), (-0.09411, 0.9191, 0.1805), (-0.6403, 0.9191, 0.2057), (-0.4632, 0.5787, 0.08965), (-0.2811, 0.5787, 0.08125), (-0.2777, 0.5787, 0.155), (-0.4598, 0.5787, 0.1634), (-0.4598, 0.9191, 0.1634), (-0.2777, 0.9191, 0.155), (-0.2811, 0.9191, 0.08125), (-0.4632, 0.9191, 0.08965), (-0.2734, 0.9531, -0.01997), (-0.2734, 1.293, -0.01997), (-0.2734, 0.9531, 0.05387), (0.2734, 0.9531, -0.01997), (0.2734, 1.293, -0.01997), (0.2734, 0.9531, 0.05387), (0.2734, 1.293, 0.05387), (-0.2734, 1.293, 0.05387), (-0.09112, 0.9531, -0.05387), (0.09112, 0.9531, -0.05387), (0.09112, 0.9531, 0.01997), (-0.09112, 0.9531, 0.01997), (-0.09112, 1.293, 0.01997), (0.09112, 1.293, 0.01997), (0.09112, 1.293, -0.05387), (-0.09112, 1.293, -0.05387), (-1.256, 0.9531, 0.3977), (-1.256, 1.293, 0.3977), (-1.249, 0.9531, 0.4712), (-0.7116, 0.9531, 0.3454), (-0.7116, 1.293, 0.3454), (-0.7045, 0.9531, 0.4189), (-0.7045, 1.293, 0.4189), (-1.249, 1.293, 0.4712), (-1.078, 0.9531, 0.3465), (-0.8963, 0.9531, 0.3291), (-0.8892, 0.9531, 0.4026), (-1.071, 0.9531, 0.42), (-1.071, 1.293, 0.42), (-0.8892, 1.293, 0.4026), (-0.8963, 1.293, 0.3291), (-1.078, 1.293, 0.3465), (-0.9405, 0.9531, 0.2506), (-0.9405, 1.293, 0.2506), (-0.9385, 0.9531, 0.3244), (-0.394, 0.9531, 0.2356), (-0.394, 1.293, 0.2356), (-0.392, 0.9531, 0.3094), (-0.392, 1.293, 0.3094), (-0.9385, 1.293, 0.3244), (-0.7593, 0.9531, 0.2117), (-0.5771, 0.9531, 0.2067), (-0.5751, 0.9531, 0.2805), (-0.7573, 0.9531, 0.2855), (-0.7573, 1.293, 0.2855), (-0.5751, 1.293, 0.2805), (-0.5771, 1.293, 0.2067), (-0.7593, 1.293, 0.2117), (-0.6437, 0.9531, 0.1319), (-0.6437, 1.293, 0.1319), (-0.6403, 0.9531, 0.2057), (-0.09751, 0.9531, 0.1067), (-0.09751, 1.293, 0.1067), (-0.09411, 0.9531, 0.1805), (-0.09411, 1.293, 0.1805), (-0.6403, 1.293, 0.2057), (-0.4632, 0.9531, 0.08965), (-0.2811, 0.9531, 0.08125), (-0.2777, 0.9531, 0.155), (-0.4598, 0.9531, 0.1634), (-0.4598, 1.293, 0.1634), (-0.2777, 1.293, 0.155), (-0.2811, 1.293, 0.08125), (-0.4632, 1.293, 0.08965), (-0.2734, 1.328, -0.01997), (-0.2734, 1.668, -0.01997), (-0.2734, 1.328, 0.05387), (0.2734, 1.328, -0.01997), (0.2734, 1.668, -0.01997), (0.2734, 1.328, 0.05387), (0.2734, 1.668, 0.05387), (-0.2734, 1.668, 0.05387), (-0.09112, 1.328, -0.05387), (0.09112, 1.328, -0.05387), (0.09112, 1.328, 0.01997), (-0.09112, 1.328, 0.01997), (-0.09112, 1.668, 0.01997), (0.09112, 1.668, 0.01997), (0.09112, 1.668, -0.05387), (-0.09112, 1.668, -0.05387), (-1.256, 1.328, 0.3977), (-1.256, 1.668, 0.3977), (-1.249, 1.328, 0.4712), (-0.7116, 1.328, 0.3454), (-0.7116, 1.668, 0.3454), (-0.7045, 1.328, 0.4189), (-0.7045, 1.668, 0.4189), (-1.249, 1.668, 0.4712), (-1.078, 1.328, 0.3465), (-0.8963, 1.328, 0.3291), (-0.8892, 1.328, 0.4026), (-1.071, 1.328, 0.42), (-1.071, 1.668, 0.42), (-0.8892, 1.668, 0.4026), (-0.8963, 1.668, 0.3291), (-1.078, 1.668, 0.3465), (-0.9405, 1.328, 0.2506), (-0.9405, 1.668, 0.2506), (-0.9385, 1.328, 0.3244), (-0.394, 1.328, 0.2356), (-0.394, 1.668, 0.2356), (-0.392, 1.328, 0.3094), (-0.392, 1.668, 0.3094), (-0.9385, 1.668, 0.3244), (-0.7593, 1.328, 0.2117), (-0.5771, 1.328, 0.2067), (-0.5751, 1.328, 0.2805), (-0.7573, 1.328, 0.2855), (-0.7573, 1.668, 0.2855), (-0.5751, 1.668, 0.2805), (-0.5771, 1.668, 0.2067), (-0.7593, 1.668, 0.2117), (-0.6437, 1.328, 0.1319), (-0.6437, 1.668, 0.1319), (-0.6403, 1.328, 0.2057), (-0.09751, 1.328, 0.1067), (-0.09751, 1.668, 0.1067), (-0.09411, 1.328, 0.1805), (-0.09411, 1.668, 0.1805), (-0.6403, 1.668, 0.2057), (-0.4632, 1.328, 0.08965), (-0.2811, 1.328, 0.08125), (-0.2777, 1.328, 0.155), (-0.4598, 1.328, 0.1634), (-0.4598, 1.668, 0.1634), (-0.2777, 1.668, 0.155), (-0.2811, 1.668, 0.08125), (-0.4632, 1.668, 0.08965), (-0.2734, 1.702, -0.01997), (-0.2734, 2.042, -0.01997), (-0.2734, 1.702, 0.05387), (0.2734, 1.702, -0.01997), (0.2734, 2.042, -0.01997), (0.2734, 1.702, 0.05387), (0.2734, 2.042, 0.05387), (-0.2734, 2.042, 0.05387), (-0.09112, 1.702, -0.05387), (0.09112, 1.702, -0.05387), (0.09112, 1.702, 0.01997), (-0.09112, 1.702, 0.01997), (-0.09112, 2.042, 0.01997), (0.09112, 2.042, 0.01997), (0.09112, 2.042, -0.05387), (-0.09112, 2.042, -0.05387), (-1.256, 1.702, 0.3977), (-1.256, 2.042, 0.3977), (-1.249, 1.702, 0.4712), (-0.7116, 1.702, 0.3454), (-0.7116, 2.042, 0.3454), (-0.7045, 1.702, 0.4189), (-0.7045, 2.042, 0.4189), (-1.249, 2.042, 0.4712), (-1.078, 1.702, 0.3465), (-0.8963, 1.702, 0.3291), (-0.8892, 1.702, 0.4026), (-1.071, 1.702, 0.42), (-1.071, 2.042, 0.42), (-0.8892, 2.042, 0.4026), (-0.8963, 2.042, 0.3291), (-1.078, 2.042, 0.3465), (-0.9405, 1.702, 0.2506), (-0.9405, 2.042, 0.2506), (-0.9385, 1.702, 0.3244), (-0.394, 1.702, 0.2356), (-0.394, 2.042, 0.2356), (-0.392, 1.702, 0.3094), (-0.392, 2.042, 0.3094), (-0.9385, 2.042, 0.3244), (-0.7593, 1.702, 0.2117), (-0.5771, 1.702, 0.2067), (-0.5751, 1.702, 0.2805), (-0.7573, 1.702, 0.2855), (-0.7573, 2.042, 0.2855), (-0.5751, 2.042, 0.2805), (-0.5771, 2.042, 0.2067), (-0.7593, 2.042, 0.2117), (-0.6437, 1.702, 0.1319), (-0.6437, 2.042, 0.1319), (-0.6403, 1.702, 0.2057), (-0.09751, 1.702, 0.1067), (-0.09751, 2.042, 0.1067), (-0.09411, 1.702, 0.1805), (-0.09411, 2.042, 0.1805), (-0.6403, 2.042, 0.2057), (-0.4632, 1.702, 0.08965), (-0.2811, 1.702, 0.08125), (-0.2777, 1.702, 0.155), (-0.4598, 1.702, 0.1634), (-0.4598, 2.042, 0.1634), (-0.2777, 2.042, 0.155), (-0.2811, 2.042, 0.08125), (-0.4632, 2.042, 0.08965), (-0.2734, 2.076, -0.01997), (-0.2734, 2.417, -0.01997), (-0.2734, 2.076, 0.05387), (0.2734, 2.076, -0.01997), (0.2734, 2.417, -0.01997), (0.2734, 2.076, 0.05387), (0.2734, 2.417, 0.05387), (-0.2734, 2.417, 0.05387), (-0.09112, 2.076, -0.05387), (0.09112, 2.076, -0.05387), (0.09112, 2.076, 0.01997), (-0.09112, 2.076, 0.01997), (-0.09112, 2.417, 0.01997), (0.09112, 2.417, 0.01997), (0.09112, 2.417, -0.05387), (-0.09112, 2.417, -0.05387), (-1.256, 2.076, 0.3977), (-1.256, 2.417, 0.3977), (-1.249, 2.076, 0.4712), (-0.7116, 2.076, 0.3454), (-0.7116, 2.417, 0.3454), (-0.7045, 2.076, 0.4189), (-0.7045, 2.417, 0.4189), (-1.249, 2.417, 0.4712), (-1.078, 2.076, 0.3465), (-0.8963, 2.076, 0.3291), (-0.8892, 2.076, 0.4026), (-1.071, 2.076, 0.42), (-1.071, 2.417, 0.42), (-0.8892, 2.417, 0.4026), (-0.8963, 2.417, 0.3291), (-1.078, 2.417, 0.3465), (-0.9405, 2.076, 0.2506), (-0.9405, 2.417, 0.2506), (-0.9385, 2.076, 0.3244), (-0.394, 2.076, 0.2356), (-0.394, 2.417, 0.2356), (-0.392, 2.076, 0.3094), (-0.392, 2.417, 0.3094), (-0.9385, 2.417, 0.3244), (-0.7593, 2.076, 0.2117), (-0.5771, 2.076, 0.2067), (-0.5751, 2.076, 0.2805), (-0.7573, 2.076, 0.2855), (-0.7573, 2.417, 0.2855), (-0.5751, 2.417, 0.2805), (-0.5771, 2.417, 0.2067), (-0.7593, 2.417, 0.2117), (-0.6437, 2.076, 0.1319), (-0.6437, 2.417, 0.1319), (-0.6403, 2.076, 0.2057), (-0.09751, 2.076, 0.1067), (-0.09751, 2.417, 0.1067), (-0.09411, 2.076, 0.1805), (-0.09411, 2.417, 0.1805), (-0.6403, 2.417, 0.2057), (-0.4632, 2.076, 0.08965), (-0.2811, 2.076, 0.08125), (-0.2777, 2.076, 0.155), (-0.4598, 2.076, 0.1634), (-0.4598, 2.417, 0.1634), (-0.2777, 2.417, 0.155), (-0.2811, 2.417, 0.08125), (-0.4632, 2.417, 0.08965)], [], [(14, 4, 3, 9), (0, 2, 7, 1), (8, 11, 2, 0), (4, 6, 5, 3), (12, 7, 2, 11), (14, 13, 6, 4), (1, 7, 12, 15), (15, 12, 13, 14), (6, 13, 10, 5), (13, 12, 11, 10), (3, 5, 10, 9), (9, 10, 11, 8), (1, 15, 8, 0), (15, 14, 9, 8), (30, 20, 19, 25), (16, 18, 23, 17), (24, 27, 18, 16), (20, 22, 21, 19), (28, 23, 18, 27), (30, 29, 22, 20), (17, 23, 28, 31), (31, 28, 29, 30), (22, 29, 26, 21), (29, 28, 27, 26), (19, 21, 26, 25), (25, 26, 27, 24), (17, 31, 24, 16), (31, 30, 25, 24), (46, 36, 35, 41), (32, 34, 39, 33), (40, 43, 34, 32), (36, 38, 37, 35), (44, 39, 34, 43), (46, 45, 38, 36), (33, 39, 44, 47), (47, 44, 45, 46), (38, 45, 42, 37), (45, 44, 43, 42), (35, 37, 42, 41), (41, 42, 43, 40), (33, 47, 40, 32), (47, 46, 41, 40), (62, 52, 51, 57), (48, 50, 55, 49), (56, 59, 50, 48), (52, 54, 53, 51), (60, 55, 50, 59), (62, 61, 54, 52), (49, 55, 60, 63), (63, 60, 61, 62), (54, 61, 58, 53), (61, 60, 59, 58), (51, 53, 58, 57), (57, 58, 59, 56), (49, 63, 56, 48), (63, 62, 57, 56), (78, 68, 67, 73), (64, 66, 71, 65), (72, 75, 66, 64), (68, 70, 69, 67), (76, 71, 66, 75), (78, 77, 70, 68), (65, 71, 76, 79), (79, 76, 77, 78), (70, 77, 74, 69), (77, 76, 75, 74), (67, 69, 74, 73), (73, 74, 75, 72), (65, 79, 72, 64), (79, 78, 73, 72), (94, 84, 83, 89), (80, 82, 87, 81), (88, 91, 82, 80), (84, 86, 85, 83), (92, 87, 82, 91), (94, 93, 86, 84), (81, 87, 92, 95), (95, 92, 93, 94), (86, 93, 90, 85), (93, 92, 91, 90), (83, 85, 90, 89), (89, 90, 91, 88), (81, 95, 88, 80), (95, 94, 89, 88), (110, 100, 99, 105), (96, 98, 103, 97), (104, 107, 98, 96), (100, 102, 101, 99), (108, 103, 98, 107), (110, 109, 102, 100), (97, 103, 108, 111), (111, 108, 109, 110), (102, 109, 106, 101), (109, 108, 107, 106), (99, 101, 106, 105), (105, 106, 107, 104), (97, 111, 104, 96), (111, 110, 105, 104), (126, 116, 115, 121), (112, 114, 119, 113), (120, 123, 114, 112), (116, 118, 117, 115), (124, 119, 114, 123), (126, 125, 118, 116), (113, 119, 124, 127), (127, 124, 125, 126), (118, 125, 122, 117), (125, 124, 123, 122), (115, 117, 122, 121), (121, 122, 123, 120), (113, 127, 120, 112), (127, 126, 121, 120), (142, 132, 131, 137), (128, 130, 135, 129), (136, 139, 130, 128), (132, 134, 133, 131), (140, 135, 130, 139), (142, 141, 134, 132), (129, 135, 140, 143), (143, 140, 141, 142), (134, 141, 138, 133), (141, 140, 139, 138), (131, 133, 138, 137), (137, 138, 139, 136), (129, 143, 136, 128), (143, 142, 137, 136), (158, 148, 147, 153), (144, 146, 151, 145), (152, 155, 146, 144), (148, 150, 149, 147), (156, 151, 146, 155), (158, 157, 150, 148), (145, 151, 156, 159), (159, 156, 157, 158), (150, 157, 154, 149), (157, 156, 155, 154), (147, 149, 154, 153), (153, 154, 155, 152), (145, 159, 152, 144), (159, 158, 153, 152), (174, 164, 163, 169), (160, 162, 167, 161), (168, 171, 162, 160), (164, 166, 165, 163), (172, 167, 162, 171), (174, 173, 166, 164), (161, 167, 172, 175), (175, 172, 173, 174), (166, 173, 170, 165), (173, 172, 171, 170), (163, 165, 170, 169), (169, 170, 171, 168), (161, 175, 168, 160), (175, 174, 169, 168), (190, 180, 179, 185), (176, 178, 183, 177), (184, 187, 178, 176), (180, 182, 181, 179), (188, 183, 178, 187), (190, 189, 182, 180), (177, 183, 188, 191), (191, 188, 189, 190), (182, 189, 186, 181), (189, 188, 187, 186), (179, 181, 186, 185), (185, 186, 187, 184), (177, 191, 184, 176), (191, 190, 185, 184), (206, 196, 195, 201), (192, 194, 199, 193), (200, 203, 194, 192), (196, 198, 197, 195), (204, 199, 194, 203), (206, 205, 198, 196), (193, 199, 204, 207), (207, 204, 205, 206), (198, 205, 202, 197), (205, 204, 203, 202), (195, 197, 202, 201), (201, 202, 203, 200), (193, 207, 200, 192), (207, 206, 201, 200), (222, 212, 211, 217), (208, 210, 215, 209), (216, 219, 210, 208), (212, 214, 213, 211), (220, 215, 210, 219), (222, 221, 214, 212), (209, 215, 220, 223), (223, 220, 221, 222), (214, 221, 218, 213), (221, 220, 219, 218), (211, 213, 218, 217), (217, 218, 219, 216), (209, 223, 216, 208), (223, 222, 217, 216), (238, 228, 227, 233), (224, 226, 231, 225), (232, 235, 226, 224), (228, 230, 229, 227), (236, 231, 226, 235), (238, 237, 230, 228), (225, 231, 236, 239), (239, 236, 237, 238), (230, 237, 234, 229), (237, 236, 235, 234), (227, 229, 234, 233), (233, 234, 235, 232), (225, 239, 232, 224), (239, 238, 233, 232), (254, 244, 243, 249), (240, 242, 247, 241), (248, 251, 242, 240), (244, 246, 245, 243), (252, 247, 242, 251), (254, 253, 246, 244), (241, 247, 252, 255), (255, 252, 253, 254), (246, 253, 250, 245), (253, 252, 251, 250), (243, 245, 250, 249), (249, 250, 251, 248), (241, 255, 248, 240), (255, 254, 249, 248), (270, 260, 259, 265), (256, 258, 263, 257), (264, 267, 258, 256), (260, 262, 261, 259), (268, 263, 258, 267), (270, 269, 262, 260), (257, 263, 268, 271), (271, 268, 269, 270), (262, 269, 266, 261), (269, 268, 267, 266), (259, 261, 266, 265), (265, 266, 267, 264), (257, 271, 264, 256), (271, 270, 265, 264), (286, 276, 275, 281), (272, 274, 279, 273), (280, 283, 274, 272), (276, 278, 277, 275), (284, 279, 274, 283), (286, 285, 278, 276), (273, 279, 284, 287), (287, 284, 285, 286), (278, 285, 282, 277), (285, 284, 283, 282), (275, 277, 282, 281), (281, 282, 283, 280), (273, 287, 280, 272), (287, 286, 281, 280), (302, 292, 291, 297), (288, 290, 295, 289), (296, 299, 290, 288), (292, 294, 293, 291), (300, 295, 290, 299), (302, 301, 294, 292), (289, 295, 300, 303), (303, 300, 301, 302), (294, 301, 298, 293), (301, 300, 299, 298), (291, 293, 298, 297), (297, 298, 299, 296), (289, 303, 296, 288), (303, 302, 297, 296), (318, 308, 307, 313), (304, 306, 311, 305), (312, 315, 306, 304), (308, 310, 309, 307), (316, 311, 306, 315), (318, 317, 310, 308), (305, 311, 316, 319), (319, 316, 317, 318), (310, 317, 314, 309), (317, 316, 315, 314), (307, 309, 314, 313), (313, 314, 315, 312), (305, 319, 312, 304), (319, 318, 313, 312), (334, 324, 323, 329), (320, 322, 327, 321), (328, 331, 322, 320), (324, 326, 325, 323), (332, 327, 322, 331), (334, 333, 326, 324), (321, 327, 332, 335), (335, 332, 333, 334), (326, 333, 330, 325), (333, 332, 331, 330), (323, 325, 330, 329), (329, 330, 331, 328), (321, 335, 328, 320), (335, 334, 329, 328), (350, 340, 339, 345), (336, 338, 343, 337), (344, 347, 338, 336), (340, 342, 341, 339), (348, 343, 338, 347), (350, 349, 342, 340), (337, 343, 348, 351), (351, 348, 349, 350), (342, 349, 346, 341), (349, 348, 347, 346), (339, 341, 346, 345), (345, 346, 347, 344), (337, 351, 344, 336), (351, 350, 345, 344), (366, 356, 355, 361), (352, 354, 359, 353), (360, 363, 354, 352), (356, 358, 357, 355), (364, 359, 354, 363), (366, 365, 358, 356), (353, 359, 364, 367), (367, 364, 365, 366), (358, 365, 362, 357), (365, 364, 363, 362), (355, 357, 362, 361), (361, 362, 363, 360), (353, 367, 360, 352), (367, 366, 361, 360), (382, 372, 371, 377), (368, 370, 375, 369), (376, 379, 370, 368), (372, 374, 373, 371), (380, 375, 370, 379), (382, 381, 374, 372), (369, 375, 380, 383), (383, 380, 381, 382), (374, 381, 378, 373), (381, 380, 379, 378), (371, 373, 378, 377), (377, 378, 379, 376), (369, 383, 376, 368), (383, 382, 377, 376), (398, 388, 387, 393), (384, 386, 391, 385), (392, 395, 386, 384), (388, 390, 389, 387), (396, 391, 386, 395), (398, 397, 390, 388), (385, 391, 396, 399), (399, 396, 397, 398), (390, 397, 394, 389), (397, 396, 395, 394), (387, 389, 394, 393), (393, 394, 395, 392), (385, 399, 392, 384), (399, 398, 393, 392), (414, 404, 403, 409), (400, 402, 407, 401), (408, 411, 402, 400), (404, 406, 405, 403), (412, 407, 402, 411), (414, 413, 406, 404), (401, 407, 412, 415), (415, 412, 413, 414), (406, 413, 410, 405), (413, 412, 411, 410), (403, 405, 410, 409), (409, 410, 411, 408), (401, 415, 408, 400), (415, 414, 409, 408), (430, 420, 419, 425), (416, 418, 423, 417), (424, 427, 418, 416), (420, 422, 421, 419), (428, 423, 418, 427), (430, 429, 422, 420), (417, 423, 428, 431), (431, 428, 429, 430), (422, 429, 426, 421), (429, 428, 427, 426), (419, 421, 426, 425), (425, 426, 427, 424), (417, 431, 424, 416), (431, 430, 425, 424), (446, 436, 435, 441), (432, 434, 439, 433), (440, 443, 434, 432), (436, 438, 437, 435), (444, 439, 434, 443), (446, 445, 438, 436), (433, 439, 444, 447), (447, 444, 445, 446), (438, 445, 442, 437), (445, 444, 443, 442), (435, 437, 442, 441), (441, 442, 443, 440), (433, 447, 440, 432), (447, 446, 441, 440)])
me_cube_002.polygons.foreach_set('use_smooth', [True] * 392)
_uv = me_cube_002.uv_layers.new(name='UVMap')
_uv.uv.foreach_set('vector', [0.2917, 0.5, 0.375, 0.5, 0.375, 0.75, 0.2917, 0.75, 0.375, 0.0, 0.625, 0.0, 0.625, 0.25, 0.375, 0.25, 0.375, 0.9167, 0.625, 0.9167, 0.625, 1.0, 0.375, 1.0, 0.375, 0.5, 0.625, 0.5, 0.625, 0.75, 0.375, 0.75, 0.7917, 0.5, 0.875, 0.5, 0.875, 0.75, 0.7917, 0.75, 0.375, 0.4167, 0.625, 0.4167, 0.625, 0.5, 0.375, 0.5, 0.375, 0.25, 0.625, 0.25, 0.625, 0.3333, 0.375, 0.3333, 0.375, 0.3333, 0.625, 0.3333, 0.625, 0.4167, 0.375, 0.4167, 0.625, 0.5, 0.7083, 0.5, 0.7083, 0.75, 0.625, 0.75, 0.7083, 0.5, 0.7917, 0.5, 0.7917, 0.75, 0.7083, 0.75, 0.375, 0.75, 0.625, 0.75, 0.625, 0.8333, 0.375, 0.8333, 0.375, 0.8333, 0.625, 0.8333, 0.625, 0.9167, 0.375, 0.9167, 0.125, 0.5, 0.2083, 0.5, 0.2083, 0.75, 0.125, 0.75, 0.2083, 0.5, 0.2917, 0.5, 0.2917, 0.75, 0.2083, 0.75, 0.2917, 0.5, 0.375, 0.5, 0.375, 0.75, 0.2917, 0.75, 0.375, 0.0, 0.625, 0.0, 0.625, 0.25, 0.375, 0.25, 0.375, 0.9167, 0.625, 0.9167, 0.625, 1.0, 0.375, 1.0, 0.375, 0.5, 0.625, 0.5, 0.625, 0.75, 0.375, 0.75, 0.7917, 0.5, 0.875, 0.5, 0.875, 0.75, 0.7917, 0.75, 0.375, 0.4167, 0.625, 0.4167, 0.625, 0.5, 0.375, 0.5, 0.375, 0.25, 0.625, 0.25, 0.625, 0.3333, 0.375, 0.3333, 0.375, 0.3333, 0.625, 0.3333, 0.625, 0.4167, 0.375, 0.4167, 0.625, 0.5, 0.7083, 0.5, 0.7083, 0.75, 0.625, 0.75, 0.7083, 0.5, 0.7917, 0.5, 0.7917, 0.75, 0.7083, 0.75, 0.375, 0.75, 0.625, 0.75, 0.625, 0.8333, 0.375, 0.8333, 0.375, 0.8333, 0.625, 0.8333, 0.625, 0.9167, 0.375, 0.9167, 0.125, 0.5, 0.2083, 0.5, 0.2083, 0.75, 0.125, 0.75, 0.2083, 0.5, 0.2917, 0.5, 0.2917, 0.75, 0.2083, 0.75, 0.2917, 0.5, 0.375, 0.5, 0.375, 0.75, 0.2917, 0.75, 0.375, 0.0, 0.625, 0.0, 0.625, 0.25, 0.375, 0.25, 0.375, 0.9167, 0.625, 0.9167, 0.625, 1.0, 0.375, 1.0, 0.375, 0.5, 0.625, 0.5, 0.625, 0.75, 0.375, 0.75, 0.7917, 0.5, 0.875, 0.5, 0.875, 0.75, 0.7917, 0.75, 0.375, 0.4167, 0.625, 0.4167, 0.625, 0.5, 0.375, 0.5, 0.375, 0.25, 0.625, 0.25, 0.625, 0.3333, 0.375, 0.3333, 0.375, 0.3333, 0.625, 0.3333, 0.625, 0.4167, 0.375, 0.4167, 0.625, 0.5, 0.7083, 0.5, 0.7083, 0.75, 0.625, 0.75, 0.7083, 0.5, 0.7917, 0.5, 0.7917, 0.75, 0.7083, 0.75, 0.375, 0.75, 0.625, 0.75, 0.625, 0.8333, 0.375, 0.8333, 0.375, 0.8333, 0.625, 0.8333, 0.625, 0.9167, 0.375, 0.9167, 0.125, 0.5, 0.2083, 0.5, 0.2083, 0.75, 0.125, 0.75, 0.2083, 0.5, 0.2917, 0.5, 0.2917, 0.75, 0.2083, 0.75, 0.2917, 0.5, 0.375, 0.5, 0.375, 0.75, 0.2917, 0.75, 0.375, 0.0, 0.625, 0.0, 0.625, 0.25, 0.375, 0.25, 0.375, 0.9167, 0.625, 0.9167, 0.625, 1.0, 0.375, 1.0, 0.375, 0.5, 0.625, 0.5, 0.625, 0.75, 0.375, 0.75, 0.7917, 0.5, 0.875, 0.5, 0.875, 0.75, 0.7917, 0.75, 0.375, 0.4167, 0.625, 0.4167, 0.625, 0.5, 0.375, 0.5, 0.375, 0.25, 0.625, 0.25, 0.625, 0.3333, 0.375, 0.3333, 0.375, 0.3333, 0.625, 0.3333, 0.625, 0.4167, 0.375, 0.4167, 0.625, 0.5, 0.7083, 0.5, 0.7083, 0.75, 0.625, 0.75, 0.7083, 0.5, 0.7917, 0.5, 0.7917, 0.75, 0.7083, 0.75, 0.375, 0.75, 0.625, 0.75, 0.625, 0.8333, 0.375, 0.8333, 0.375, 0.8333, 0.625, 0.8333, 0.625, 0.9167, 0.375, 0.9167, 0.125, 0.5, 0.2083, 0.5, 0.2083, 0.75, 0.125, 0.75, 0.2083, 0.5, 0.2917, 0.5, 0.2917, 0.75, 0.2083, 0.75, 0.2917, 0.5, 0.375, 0.5, 0.375, 0.75, 0.2917, 0.75, 0.375, 0.0, 0.625, 0.0, 0.625, 0.25, 0.375, 0.25, 0.375, 0.9167, 0.625, 0.9167, 0.625, 1.0, 0.375, 1.0, 0.375, 0.5, 0.625, 0.5, 0.625, 0.75, 0.375, 0.75, 0.7917, 0.5, 0.875, 0.5, 0.875, 0.75, 0.7917, 0.75, 0.375, 0.4167, 0.625, 0.4167, 0.625, 0.5, 0.375, 0.5, 0.375, 0.25, 0.625, 0.25, 0.625, 0.3333, 0.375, 0.3333, 0.375, 0.3333, 0.625, 0.3333, 0.625, 0.4167, 0.375, 0.4167, 0.625, 0.5, 0.7083, 0.5, 0.7083, 0.75, 0.625, 0.75, 0.7083, 0.5, 0.7917, 0.5, 0.7917, 0.75, 0.7083, 0.75, 0.375, 0.75, 0.625, 0.75, 0.625, 0.8333, 0.375, 0.8333, 0.375, 0.8333, 0.625, 0.8333, 0.625, 0.9167, 0.375, 0.9167, 0.125, 0.5, 0.2083, 0.5, 0.2083, 0.75, 0.125, 0.75, 0.2083, 0.5, 0.2917, 0.5, 0.2917, 0.75, 0.2083, 0.75, 0.2917, 0.5, 0.375, 0.5, 0.375, 0.75, 0.2917, 0.75, 0.375, 0.0, 0.625, 0.0, 0.625, 0.25, 0.375, 0.25, 0.375, 0.9167, 0.625, 0.9167, 0.625, 1.0, 0.375, 1.0, 0.375, 0.5, 0.625, 0.5, 0.625, 0.75, 0.375, 0.75, 0.7917, 0.5, 0.875, 0.5, 0.875, 0.75, 0.7917, 0.75, 0.375, 0.4167, 0.625, 0.4167, 0.625, 0.5, 0.375, 0.5, 0.375, 0.25, 0.625, 0.25, 0.625, 0.3333, 0.375, 0.3333, 0.375, 0.3333, 0.625, 0.3333, 0.625, 0.4167, 0.375, 0.4167, 0.625, 0.5, 0.7083, 0.5, 0.7083, 0.75, 0.625, 0.75, 0.7083, 0.5, 0.7917, 0.5, 0.7917, 0.75, 0.7083, 0.75, 0.375, 0.75, 0.625, 0.75, 0.625, 0.8333, 0.375, 0.8333, 0.375, 0.8333, 0.625, 0.8333, 0.625, 0.9167, 0.375, 0.9167, 0.125, 0.5, 0.2083, 0.5, 0.2083, 0.75, 0.125, 0.75, 0.2083, 0.5, 0.2917, 0.5, 0.2917, 0.75, 0.2083, 0.75, 0.2917, 0.5, 0.375, 0.5, 0.375, 0.75, 0.2917, 0.75, 0.375, 0.0, 0.625, 0.0, 0.625, 0.25, 0.375, 0.25, 0.375, 0.9167, 0.625, 0.9167, 0.625, 1.0, 0.375, 1.0, 0.375, 0.5, 0.625, 0.5, 0.625, 0.75, 0.375, 0.75, 0.7917, 0.5, 0.875, 0.5, 0.875, 0.75, 0.7917, 0.75, 0.375, 0.4167, 0.625, 0.4167, 0.625, 0.5, 0.375, 0.5, 0.375, 0.25, 0.625, 0.25, 0.625, 0.3333, 0.375, 0.3333, 0.375, 0.3333, 0.625, 0.3333, 0.625, 0.4167, 0.375, 0.4167, 0.625, 0.5, 0.7083, 0.5, 0.7083, 0.75, 0.625, 0.75, 0.7083, 0.5, 0.7917, 0.5, 0.7917, 0.75, 0.7083, 0.75, 0.375, 0.75, 0.625, 0.75, 0.625, 0.8333, 0.375, 0.8333, 0.375, 0.8333, 0.625, 0.8333, 0.625, 0.9167, 0.375, 0.9167, 0.125, 0.5, 0.2083, 0.5, 0.2083, 0.75, 0.125, 0.75, 0.2083, 0.5, 0.2917, 0.5, 0.2917, 0.75, 0.2083, 0.75, 0.2917, 0.5, 0.375, 0.5, 0.375, 0.75, 0.2917, 0.75, 0.375, 0.0, 0.625, 0.0, 0.625, 0.25, 0.375, 0.25, 0.375, 0.9167, 0.625, 0.9167, 0.625, 1.0, 0.375, 1.0, 0.375, 0.5, 0.625, 0.5, 0.625, 0.75, 0.375, 0.75, 0.7917, 0.5, 0.875, 0.5, 0.875, 0.75, 0.7917, 0.75, 0.375, 0.4167, 0.625, 0.4167, 0.625, 0.5, 0.375, 0.5, 0.375, 0.25, 0.625, 0.25, 0.625, 0.3333, 0.375, 0.3333, 0.375, 0.3333, 0.625, 0.3333, 0.625, 0.4167, 0.375, 0.4167, 0.625, 0.5, 0.7083, 0.5, 0.7083, 0.75, 0.625, 0.75, 0.7083, 0.5, 0.7917, 0.5, 0.7917, 0.75, 0.7083, 0.75, 0.375, 0.75, 0.625, 0.75, 0.625, 0.8333, 0.375, 0.8333, 0.375, 0.8333, 0.625, 0.8333, 0.625, 0.9167, 0.375, 0.9167, 0.125, 0.5, 0.2083, 0.5, 0.2083, 0.75, 0.125, 0.75, 0.2083, 0.5, 0.2917, 0.5, 0.2917, 0.75, 0.2083, 0.75, 0.2917, 0.5, 0.375, 0.5, 0.375, 0.75, 0.2917, 0.75, 0.375, 0.0, 0.625, 0.0, 0.625, 0.25, 0.375, 0.25, 0.375, 0.9167, 0.625, 0.9167, 0.625, 1.0, 0.375, 1.0, 0.375, 0.5, 0.625, 0.5, 0.625, 0.75, 0.375, 0.75, 0.7917, 0.5, 0.875, 0.5, 0.875, 0.75, 0.7917, 0.75, 0.375, 0.4167, 0.625, 0.4167, 0.625, 0.5, 0.375, 0.5, 0.375, 0.25, 0.625, 0.25, 0.625, 0.3333, 0.375, 0.3333, 0.375, 0.3333, 0.625, 0.3333, 0.625, 0.4167, 0.375, 0.4167, 0.625, 0.5, 0.7083, 0.5, 0.7083, 0.75, 0.625, 0.75, 0.7083, 0.5, 0.7917, 0.5, 0.7917, 0.75, 0.7083, 0.75, 0.375, 0.75, 0.625, 0.75, 0.625, 0.8333, 0.375, 0.8333, 0.375, 0.8333, 0.625, 0.8333, 0.625, 0.9167, 0.375, 0.9167, 0.125, 0.5, 0.2083, 0.5, 0.2083, 0.75, 0.125, 0.75, 0.2083, 0.5, 0.2917, 0.5, 0.2917, 0.75, 0.2083, 0.75, 0.2917, 0.5, 0.375, 0.5, 0.375, 0.75, 0.2917, 0.75, 0.375, 0.0, 0.625, 0.0, 0.625, 0.25, 0.375, 0.25, 0.375, 0.9167, 0.625, 0.9167, 0.625, 1.0, 0.375, 1.0, 0.375, 0.5, 0.625, 0.5, 0.625, 0.75, 0.375, 0.75, 0.7917, 0.5, 0.875, 0.5, 0.875, 0.75, 0.7917, 0.75, 0.375, 0.4167, 0.625, 0.4167, 0.625, 0.5, 0.375, 0.5, 0.375, 0.25, 0.625, 0.25, 0.625, 0.3333, 0.375, 0.3333, 0.375, 0.3333, 0.625, 0.3333, 0.625, 0.4167, 0.375, 0.4167, 0.625, 0.5, 0.7083, 0.5, 0.7083, 0.75, 0.625, 0.75, 0.7083, 0.5, 0.7917, 0.5, 0.7917, 0.75, 0.7083, 0.75, 0.375, 0.75, 0.625, 0.75, 0.625, 0.8333, 0.375, 0.8333, 0.375, 0.8333, 0.625, 0.8333, 0.625, 0.9167, 0.375, 0.9167, 0.125, 0.5, 0.2083, 0.5, 0.2083, 0.75, 0.125, 0.75, 0.2083, 0.5, 0.2917, 0.5, 0.2917, 0.75, 0.2083, 0.75, 0.2917, 0.5, 0.375, 0.5, 0.375, 0.75, 0.2917, 0.75, 0.375, 0.0, 0.625, 0.0, 0.625, 0.25, 0.375, 0.25, 0.375, 0.9167, 0.625, 0.9167, 0.625, 1.0, 0.375, 1.0, 0.375, 0.5, 0.625, 0.5, 0.625, 0.75, 0.375, 0.75, 0.7917, 0.5, 0.875, 0.5, 0.875, 0.75, 0.7917, 0.75, 0.375, 0.4167, 0.625, 0.4167, 0.625, 0.5, 0.375, 0.5, 0.375, 0.25, 0.625, 0.25, 0.625, 0.3333, 0.375, 0.3333, 0.375, 0.3333, 0.625, 0.3333, 0.625, 0.4167, 0.375, 0.4167, 0.625, 0.5, 0.7083, 0.5, 0.7083, 0.75, 0.625, 0.75, 0.7083, 0.5, 0.7917, 0.5, 0.7917, 0.75, 0.7083, 0.75, 0.375, 0.75, 0.625, 0.75, 0.625, 0.8333, 0.375, 0.8333, 0.375, 0.8333, 0.625, 0.8333, 0.625, 0.9167, 0.375, 0.9167, 0.125, 0.5, 0.2083, 0.5, 0.2083, 0.75, 0.125, 0.75, 0.2083, 0.5, 0.2917, 0.5, 0.2917, 0.75, 0.2083, 0.75, 0.2917, 0.5, 0.375, 0.5, 0.375, 0.75, 0.2917, 0.75, 0.375, 0.0, 0.625, 0.0, 0.625, 0.25, 0.375, 0.25, 0.375, 0.9167, 0.625, 0.9167, 0.625, 1.0, 0.375, 1.0, 0.375, 0.5, 0.625, 0.5, 0.625, 0.75, 0.375, 0.75, 0.7917, 0.5, 0.875, 0.5, 0.875, 0.75, 0.7917, 0.75, 0.375, 0.4167, 0.625, 0.4167, 0.625, 0.5, 0.375, 0.5, 0.375, 0.25, 0.625, 0.25, 0.625, 0.3333, 0.375, 0.3333, 0.375, 0.3333, 0.625, 0.3333, 0.625, 0.4167, 0.375, 0.4167, 0.625, 0.5, 0.7083, 0.5, 0.7083, 0.75, 0.625, 0.75, 0.7083, 0.5, 0.7917, 0.5, 0.7917, 0.75, 0.7083, 0.75, 0.375, 0.75, 0.625, 0.75, 0.625, 0.8333, 0.375, 0.8333, 0.375, 0.8333, 0.625, 0.8333, 0.625, 0.9167, 0.375, 0.9167, 0.125, 0.5, 0.2083, 0.5, 0.2083, 0.75, 0.125, 0.75, 0.2083, 0.5, 0.2917, 0.5, 0.2917, 0.75, 0.2083, 0.75, 0.2917, 0.5, 0.375, 0.5, 0.375, 0.75, 0.2917, 0.75, 0.375, 0.0, 0.625, 0.0, 0.625, 0.25, 0.375, 0.25, 0.375, 0.9167, 0.625, 0.9167, 0.625, 1.0, 0.375, 1.0, 0.375, 0.5, 0.625, 0.5, 0.625, 0.75, 0.375, 0.75, 0.7917, 0.5, 0.875, 0.5, 0.875, 0.75, 0.7917, 0.75, 0.375, 0.4167, 0.625, 0.4167, 0.625, 0.5, 0.375, 0.5, 0.375, 0.25, 0.625, 0.25, 0.625, 0.3333, 0.375, 0.3333, 0.375, 0.3333, 0.625, 0.3333, 0.625, 0.4167, 0.375, 0.4167, 0.625, 0.5, 0.7083, 0.5, 0.7083, 0.75, 0.625, 0.75, 0.7083, 0.5, 0.7917, 0.5, 0.7917, 0.75, 0.7083, 0.75, 0.375, 0.75, 0.625, 0.75, 0.625, 0.8333, 0.375, 0.8333, 0.375, 0.8333, 0.625, 0.8333, 0.625, 0.9167, 0.375, 0.9167, 0.125, 0.5, 0.2083, 0.5, 0.2083, 0.75, 0.125, 0.75, 0.2083, 0.5, 0.2917, 0.5, 0.2917, 0.75, 0.2083, 0.75, 0.2917, 0.5, 0.375, 0.5, 0.375, 0.75, 0.2917, 0.75, 0.375, 0.0, 0.625, 0.0, 0.625, 0.25, 0.375, 0.25, 0.375, 0.9167, 0.625, 0.9167, 0.625, 1.0, 0.375, 1.0, 0.375, 0.5, 0.625, 0.5, 0.625, 0.75, 0.375, 0.75, 0.7917, 0.5, 0.875, 0.5, 0.875, 0.75, 0.7917, 0.75, 0.375, 0.4167, 0.625, 0.4167, 0.625, 0.5, 0.375, 0.5, 0.375, 0.25, 0.625, 0.25, 0.625, 0.3333, 0.375, 0.3333, 0.375, 0.3333, 0.625, 0.3333, 0.625, 0.4167, 0.375, 0.4167, 0.625, 0.5, 0.7083, 0.5, 0.7083, 0.75, 0.625, 0.75, 0.7083, 0.5, 0.7917, 0.5, 0.7917, 0.75, 0.7083, 0.75, 0.375, 0.75, 0.625, 0.75, 0.625, 0.8333, 0.375, 0.8333, 0.375, 0.8333, 0.625, 0.8333, 0.625, 0.9167, 0.375, 0.9167, 0.125, 0.5, 0.2083, 0.5, 0.2083, 0.75, 0.125, 0.75, 0.2083, 0.5, 0.2917, 0.5, 0.2917, 0.75, 0.2083, 0.75, 0.2917, 0.5, 0.375, 0.5, 0.375, 0.75, 0.2917, 0.75, 0.375, 0.0, 0.625, 0.0, 0.625, 0.25, 0.375, 0.25, 0.375, 0.9167, 0.625, 0.9167, 0.625, 1.0, 0.375, 1.0, 0.375, 0.5, 0.625, 0.5, 0.625, 0.75, 0.375, 0.75, 0.7917, 0.5, 0.875, 0.5, 0.875, 0.75, 0.7917, 0.75, 0.375, 0.4167, 0.625, 0.4167, 0.625, 0.5, 0.375, 0.5, 0.375, 0.25, 0.625, 0.25, 0.625, 0.3333, 0.375, 0.3333, 0.375, 0.3333, 0.625, 0.3333, 0.625, 0.4167, 0.375, 0.4167, 0.625, 0.5, 0.7083, 0.5, 0.7083, 0.75, 0.625, 0.75, 0.7083, 0.5, 0.7917, 0.5, 0.7917, 0.75, 0.7083, 0.75, 0.375, 0.75, 0.625, 0.75, 0.625, 0.8333, 0.375, 0.8333, 0.375, 0.8333, 0.625, 0.8333, 0.625, 0.9167, 0.375, 0.9167, 0.125, 0.5, 0.2083, 0.5, 0.2083, 0.75, 0.125, 0.75, 0.2083, 0.5, 0.2917, 0.5, 0.2917, 0.75, 0.2083, 0.75, 0.2917, 0.5, 0.375, 0.5, 0.375, 0.75, 0.2917, 0.75, 0.375, 0.0, 0.625, 0.0, 0.625, 0.25, 0.375, 0.25, 0.375, 0.9167, 0.625, 0.9167, 0.625, 1.0, 0.375, 1.0, 0.375, 0.5, 0.625, 0.5, 0.625, 0.75, 0.375, 0.75, 0.7917, 0.5, 0.875, 0.5, 0.875, 0.75, 0.7917, 0.75, 0.375, 0.4167, 0.625, 0.4167, 0.625, 0.5, 0.375, 0.5, 0.375, 0.25, 0.625, 0.25, 0.625, 0.3333, 0.375, 0.3333, 0.375, 0.3333, 0.625, 0.3333, 0.625, 0.4167, 0.375, 0.4167, 0.625, 0.5, 0.7083, 0.5, 0.7083, 0.75, 0.625, 0.75, 0.7083, 0.5, 0.7917, 0.5, 0.7917, 0.75, 0.7083, 0.75, 0.375, 0.75, 0.625, 0.75, 0.625, 0.8333, 0.375, 0.8333, 0.375, 0.8333, 0.625, 0.8333, 0.625, 0.9167, 0.375, 0.9167, 0.125, 0.5, 0.2083, 0.5, 0.2083, 0.75, 0.125, 0.75, 0.2083, 0.5, 0.2917, 0.5, 0.2917, 0.75, 0.2083, 0.75, 0.2917, 0.5, 0.375, 0.5, 0.375, 0.75, 0.2917, 0.75, 0.375, 0.0, 0.625, 0.0, 0.625, 0.25, 0.375, 0.25, 0.375, 0.9167, 0.625, 0.9167, 0.625, 1.0, 0.375, 1.0, 0.375, 0.5, 0.625, 0.5, 0.625, 0.75, 0.375, 0.75, 0.7917, 0.5, 0.875, 0.5, 0.875, 0.75, 0.7917, 0.75, 0.375, 0.4167, 0.625, 0.4167, 0.625, 0.5, 0.375, 0.5, 0.375, 0.25, 0.625, 0.25, 0.625, 0.3333, 0.375, 0.3333, 0.375, 0.3333, 0.625, 0.3333, 0.625, 0.4167, 0.375, 0.4167, 0.625, 0.5, 0.7083, 0.5, 0.7083, 0.75, 0.625, 0.75, 0.7083, 0.5, 0.7917, 0.5, 0.7917, 0.75, 0.7083, 0.75, 0.375, 0.75, 0.625, 0.75, 0.625, 0.8333, 0.375, 0.8333, 0.375, 0.8333, 0.625, 0.8333, 0.625, 0.9167, 0.375, 0.9167, 0.125, 0.5, 0.2083, 0.5, 0.2083, 0.75, 0.125, 0.75, 0.2083, 0.5, 0.2917, 0.5, 0.2917, 0.75, 0.2083, 0.75, 0.2917, 0.5, 0.375, 0.5, 0.375, 0.75, 0.2917, 0.75, 0.375, 0.0, 0.625, 0.0, 0.625, 0.25, 0.375, 0.25, 0.375, 0.9167, 0.625, 0.9167, 0.625, 1.0, 0.375, 1.0, 0.375, 0.5, 0.625, 0.5, 0.625, 0.75, 0.375, 0.75, 0.7917, 0.5, 0.875, 0.5, 0.875, 0.75, 0.7917, 0.75, 0.375, 0.4167, 0.625, 0.4167, 0.625, 0.5, 0.375, 0.5, 0.375, 0.25, 0.625, 0.25, 0.625, 0.3333, 0.375, 0.3333, 0.375, 0.3333, 0.625, 0.3333, 0.625, 0.4167, 0.375, 0.4167, 0.625, 0.5, 0.7083, 0.5, 0.7083, 0.75, 0.625, 0.75, 0.7083, 0.5, 0.7917, 0.5, 0.7917, 0.75, 0.7083, 0.75, 0.375, 0.75, 0.625, 0.75, 0.625, 0.8333, 0.375, 0.8333, 0.375, 0.8333, 0.625, 0.8333, 0.625, 0.9167, 0.375, 0.9167, 0.125, 0.5, 0.2083, 0.5, 0.2083, 0.75, 0.125, 0.75, 0.2083, 0.5, 0.2917, 0.5, 0.2917, 0.75, 0.2083, 0.75, 0.2917, 0.5, 0.375, 0.5, 0.375, 0.75, 0.2917, 0.75, 0.375, 0.0, 0.625, 0.0, 0.625, 0.25, 0.375, 0.25, 0.375, 0.9167, 0.625, 0.9167, 0.625, 1.0, 0.375, 1.0, 0.375, 0.5, 0.625, 0.5, 0.625, 0.75, 0.375, 0.75, 0.7917, 0.5, 0.875, 0.5, 0.875, 0.75, 0.7917, 0.75, 0.375, 0.4167, 0.625, 0.4167, 0.625, 0.5, 0.375, 0.5, 0.375, 0.25, 0.625, 0.25, 0.625, 0.3333, 0.375, 0.3333, 0.375, 0.3333, 0.625, 0.3333, 0.625, 0.4167, 0.375, 0.4167, 0.625, 0.5, 0.7083, 0.5, 0.7083, 0.75, 0.625, 0.75, 0.7083, 0.5, 0.7917, 0.5, 0.7917, 0.75, 0.7083, 0.75, 0.375, 0.75, 0.625, 0.75, 0.625, 0.8333, 0.375, 0.8333, 0.375, 0.8333, 0.625, 0.8333, 0.625, 0.9167, 0.375, 0.9167, 0.125, 0.5, 0.2083, 0.5, 0.2083, 0.75, 0.125, 0.75, 0.2083, 0.5, 0.2917, 0.5, 0.2917, 0.75, 0.2083, 0.75, 0.2917, 0.5, 0.375, 0.5, 0.375, 0.75, 0.2917, 0.75, 0.375, 0.0, 0.625, 0.0, 0.625, 0.25, 0.375, 0.25, 0.375, 0.9167, 0.625, 0.9167, 0.625, 1.0, 0.375, 1.0, 0.375, 0.5, 0.625, 0.5, 0.625, 0.75, 0.375, 0.75, 0.7917, 0.5, 0.875, 0.5, 0.875, 0.75, 0.7917, 0.75, 0.375, 0.4167, 0.625, 0.4167, 0.625, 0.5, 0.375, 0.5, 0.375, 0.25, 0.625, 0.25, 0.625, 0.3333, 0.375, 0.3333, 0.375, 0.3333, 0.625, 0.3333, 0.625, 0.4167, 0.375, 0.4167, 0.625, 0.5, 0.7083, 0.5, 0.7083, 0.75, 0.625, 0.75, 0.7083, 0.5, 0.7917, 0.5, 0.7917, 0.75, 0.7083, 0.75, 0.375, 0.75, 0.625, 0.75, 0.625, 0.8333, 0.375, 0.8333, 0.375, 0.8333, 0.625, 0.8333, 0.625, 0.9167, 0.375, 0.9167, 0.125, 0.5, 0.2083, 0.5, 0.2083, 0.75, 0.125, 0.75, 0.2083, 0.5, 0.2917, 0.5, 0.2917, 0.75, 0.2083, 0.75, 0.2917, 0.5, 0.375, 0.5, 0.375, 0.75, 0.2917, 0.75, 0.375, 0.0, 0.625, 0.0, 0.625, 0.25, 0.375, 0.25, 0.375, 0.9167, 0.625, 0.9167, 0.625, 1.0, 0.375, 1.0, 0.375, 0.5, 0.625, 0.5, 0.625, 0.75, 0.375, 0.75, 0.7917, 0.5, 0.875, 0.5, 0.875, 0.75, 0.7917, 0.75, 0.375, 0.4167, 0.625, 0.4167, 0.625, 0.5, 0.375, 0.5, 0.375, 0.25, 0.625, 0.25, 0.625, 0.3333, 0.375, 0.3333, 0.375, 0.3333, 0.625, 0.3333, 0.625, 0.4167, 0.375, 0.4167, 0.625, 0.5, 0.7083, 0.5, 0.7083, 0.75, 0.625, 0.75, 0.7083, 0.5, 0.7917, 0.5, 0.7917, 0.75, 0.7083, 0.75, 0.375, 0.75, 0.625, 0.75, 0.625, 0.8333, 0.375, 0.8333, 0.375, 0.8333, 0.625, 0.8333, 0.625, 0.9167, 0.375, 0.9167, 0.125, 0.5, 0.2083, 0.5, 0.2083, 0.75, 0.125, 0.75, 0.2083, 0.5, 0.2917, 0.5, 0.2917, 0.75, 0.2083, 0.75, 0.2917, 0.5, 0.375, 0.5, 0.375, 0.75, 0.2917, 0.75, 0.375, 0.0, 0.625, 0.0, 0.625, 0.25, 0.375, 0.25, 0.375, 0.9167, 0.625, 0.9167, 0.625, 1.0, 0.375, 1.0, 0.375, 0.5, 0.625, 0.5, 0.625, 0.75, 0.375, 0.75, 0.7917, 0.5, 0.875, 0.5, 0.875, 0.75, 0.7917, 0.75, 0.375, 0.4167, 0.625, 0.4167, 0.625, 0.5, 0.375, 0.5, 0.375, 0.25, 0.625, 0.25, 0.625, 0.3333, 0.375, 0.3333, 0.375, 0.3333, 0.625, 0.3333, 0.625, 0.4167, 0.375, 0.4167, 0.625, 0.5, 0.7083, 0.5, 0.7083, 0.75, 0.625, 0.75, 0.7083, 0.5, 0.7917, 0.5, 0.7917, 0.75, 0.7083, 0.75, 0.375, 0.75, 0.625, 0.75, 0.625, 0.8333, 0.375, 0.8333, 0.375, 0.8333, 0.625, 0.8333, 0.625, 0.9167, 0.375, 0.9167, 0.125, 0.5, 0.2083, 0.5, 0.2083, 0.75, 0.125, 0.75, 0.2083, 0.5, 0.2917, 0.5, 0.2917, 0.75, 0.2083, 0.75, 0.2917, 0.5, 0.375, 0.5, 0.375, 0.75, 0.2917, 0.75, 0.375, 0.0, 0.625, 0.0, 0.625, 0.25, 0.375, 0.25, 0.375, 0.9167, 0.625, 0.9167, 0.625, 1.0, 0.375, 1.0, 0.375, 0.5, 0.625, 0.5, 0.625, 0.75, 0.375, 0.75, 0.7917, 0.5, 0.875, 0.5, 0.875, 0.75, 0.7917, 0.75, 0.375, 0.4167, 0.625, 0.4167, 0.625, 0.5, 0.375, 0.5, 0.375, 0.25, 0.625, 0.25, 0.625, 0.3333, 0.375, 0.3333, 0.375, 0.3333, 0.625, 0.3333, 0.625, 0.4167, 0.375, 0.4167, 0.625, 0.5, 0.7083, 0.5, 0.7083, 0.75, 0.625, 0.75, 0.7083, 0.5, 0.7917, 0.5, 0.7917, 0.75, 0.7083, 0.75, 0.375, 0.75, 0.625, 0.75, 0.625, 0.8333, 0.375, 0.8333, 0.375, 0.8333, 0.625, 0.8333, 0.625, 0.9167, 0.375, 0.9167, 0.125, 0.5, 0.2083, 0.5, 0.2083, 0.75, 0.125, 0.75, 0.2083, 0.5, 0.2917, 0.5, 0.2917, 0.75, 0.2083, 0.75, 0.2917, 0.5, 0.375, 0.5, 0.375, 0.75, 0.2917, 0.75, 0.375, 0.0, 0.625, 0.0, 0.625, 0.25, 0.375, 0.25, 0.375, 0.9167, 0.625, 0.9167, 0.625, 1.0, 0.375, 1.0, 0.375, 0.5, 0.625, 0.5, 0.625, 0.75, 0.375, 0.75, 0.7917, 0.5, 0.875, 0.5, 0.875, 0.75, 0.7917, 0.75, 0.375, 0.4167, 0.625, 0.4167, 0.625, 0.5, 0.375, 0.5, 0.375, 0.25, 0.625, 0.25, 0.625, 0.3333, 0.375, 0.3333, 0.375, 0.3333, 0.625, 0.3333, 0.625, 0.4167, 0.375, 0.4167, 0.625, 0.5, 0.7083, 0.5, 0.7083, 0.75, 0.625, 0.75, 0.7083, 0.5, 0.7917, 0.5, 0.7917, 0.75, 0.7083, 0.75, 0.375, 0.75, 0.625, 0.75, 0.625, 0.8333, 0.375, 0.8333, 0.375, 0.8333, 0.625, 0.8333, 0.625, 0.9167, 0.375, 0.9167, 0.125, 0.5, 0.2083, 0.5, 0.2083, 0.75, 0.125, 0.75, 0.2083, 0.5, 0.2917, 0.5, 0.2917, 0.75, 0.2083, 0.75, 0.2917, 0.5, 0.375, 0.5, 0.375, 0.75, 0.2917, 0.75, 0.375, 0.0, 0.625, 0.0, 0.625, 0.25, 0.375, 0.25, 0.375, 0.9167, 0.625, 0.9167, 0.625, 1.0, 0.375, 1.0, 0.375, 0.5, 0.625, 0.5, 0.625, 0.75, 0.375, 0.75, 0.7917, 0.5, 0.875, 0.5, 0.875, 0.75, 0.7917, 0.75, 0.375, 0.4167, 0.625, 0.4167, 0.625, 0.5, 0.375, 0.5, 0.375, 0.25, 0.625, 0.25, 0.625, 0.3333, 0.375, 0.3333, 0.375, 0.3333, 0.625, 0.3333, 0.625, 0.4167, 0.375, 0.4167, 0.625, 0.5, 0.7083, 0.5, 0.7083, 0.75, 0.625, 0.75, 0.7083, 0.5, 0.7917, 0.5, 0.7917, 0.75, 0.7083, 0.75, 0.375, 0.75, 0.625, 0.75, 0.625, 0.8333, 0.375, 0.8333, 0.375, 0.8333, 0.625, 0.8333, 0.625, 0.9167, 0.375, 0.9167, 0.125, 0.5, 0.2083, 0.5, 0.2083, 0.75, 0.125, 0.75, 0.2083, 0.5, 0.2917, 0.5, 0.2917, 0.75, 0.2083, 0.75, 0.2917, 0.5, 0.375, 0.5, 0.375, 0.75, 0.2917, 0.75, 0.375, 0.0, 0.625, 0.0, 0.625, 0.25, 0.375, 0.25, 0.375, 0.9167, 0.625, 0.9167, 0.625, 1.0, 0.375, 1.0, 0.375, 0.5, 0.625, 0.5, 0.625, 0.75, 0.375, 0.75, 0.7917, 0.5, 0.875, 0.5, 0.875, 0.75, 0.7917, 0.75, 0.375, 0.4167, 0.625, 0.4167, 0.625, 0.5, 0.375, 0.5, 0.375, 0.25, 0.625, 0.25, 0.625, 0.3333, 0.375, 0.3333, 0.375, 0.3333, 0.625, 0.3333, 0.625, 0.4167, 0.375, 0.4167, 0.625, 0.5, 0.7083, 0.5, 0.7083, 0.75, 0.625, 0.75, 0.7083, 0.5, 0.7917, 0.5, 0.7917, 0.75, 0.7083, 0.75, 0.375, 0.75, 0.625, 0.75, 0.625, 0.8333, 0.375, 0.8333, 0.375, 0.8333, 0.625, 0.8333, 0.625, 0.9167, 0.375, 0.9167, 0.125, 0.5, 0.2083, 0.5, 0.2083, 0.75, 0.125, 0.75, 0.2083, 0.5, 0.2917, 0.5, 0.2917, 0.75, 0.2083, 0.75, 0.2917, 0.5, 0.375, 0.5, 0.375, 0.75, 0.2917, 0.75, 0.375, 0.0, 0.625, 0.0, 0.625, 0.25, 0.375, 0.25, 0.375, 0.9167, 0.625, 0.9167, 0.625, 1.0, 0.375, 1.0, 0.375, 0.5, 0.625, 0.5, 0.625, 0.75, 0.375, 0.75, 0.7917, 0.5, 0.875, 0.5, 0.875, 0.75, 0.7917, 0.75, 0.375, 0.4167, 0.625, 0.4167, 0.625, 0.5, 0.375, 0.5, 0.375, 0.25, 0.625, 0.25, 0.625, 0.3333, 0.375, 0.3333, 0.375, 0.3333, 0.625, 0.3333, 0.625, 0.4167, 0.375, 0.4167, 0.625, 0.5, 0.7083, 0.5, 0.7083, 0.75, 0.625, 0.75, 0.7083, 0.5, 0.7917, 0.5, 0.7917, 0.75, 0.7083, 0.75, 0.375, 0.75, 0.625, 0.75, 0.625, 0.8333, 0.375, 0.8333, 0.375, 0.8333, 0.625, 0.8333, 0.625, 0.9167, 0.375, 0.9167, 0.125, 0.5, 0.2083, 0.5, 0.2083, 0.75, 0.125, 0.75, 0.2083, 0.5, 0.2917, 0.5, 0.2917, 0.75, 0.2083, 0.75, 0.2917, 0.5, 0.375, 0.5, 0.375, 0.75, 0.2917, 0.75, 0.375, 0.0, 0.625, 0.0, 0.625, 0.25, 0.375, 0.25, 0.375, 0.9167, 0.625, 0.9167, 0.625, 1.0, 0.375, 1.0, 0.375, 0.5, 0.625, 0.5, 0.625, 0.75, 0.375, 0.75, 0.7917, 0.5, 0.875, 0.5, 0.875, 0.75, 0.7917, 0.75, 0.375, 0.4167, 0.625, 0.4167, 0.625, 0.5, 0.375, 0.5, 0.375, 0.25, 0.625, 0.25, 0.625, 0.3333, 0.375, 0.3333, 0.375, 0.3333, 0.625, 0.3333, 0.625, 0.4167, 0.375, 0.4167, 0.625, 0.5, 0.7083, 0.5, 0.7083, 0.75, 0.625, 0.75, 0.7083, 0.5, 0.7917, 0.5, 0.7917, 0.75, 0.7083, 0.75, 0.375, 0.75, 0.625, 0.75, 0.625, 0.8333, 0.375, 0.8333, 0.375, 0.8333, 0.625, 0.8333, 0.625, 0.9167, 0.375, 0.9167, 0.125, 0.5, 0.2083, 0.5, 0.2083, 0.75, 0.125, 0.75, 0.2083, 0.5, 0.2917, 0.5, 0.2917, 0.75, 0.2083, 0.75])
me_cube_002.update()

# ---- objects
ob_rock = bpy.data.objects.new('rock', me_plane)
ob_grass = bpy.data.objects.new('grass', me_plane_001)
ob_house = bpy.data.objects.new('house', me_cube_001)
ob_angle_stone = bpy.data.objects.new('angle-stone', me_cube_005)
ob_smoke_tube = bpy.data.objects.new('smoke-tube', me_cube_006)
ob_slate = bpy.data.objects.new('slate', me_cube_002)
ob_mball = bpy.data.objects.new('Mball', None)
ob_mball_001 = bpy.data.objects.new('Mball.001', None)
ob_mball_002 = bpy.data.objects.new('Mball.002', None)
ob_mball_003 = bpy.data.objects.new('Mball.003', None)
ob_mball_004 = bpy.data.objects.new('Mball.004', None)
ob_mball_005 = bpy.data.objects.new('Mball.005', None)
ob_mball_006 = bpy.data.objects.new('Mball.006', None)
ob_mball_007 = bpy.data.objects.new('Mball.007', None)

# ---- transforms, parenting, visibility, modifiers, constraints
ob_rock.location = (0.0, 0.0, 0.0)
_m = ob_rock.modifiers.new('Bevel', 'BEVEL')
_m.width = 0.15
_m.width_pct = 0.15
_m.segments = 4
ob_grass.location = (0.0, 0.0, 0.0)
ob_grass.hide_select = True
ob_house.location = (-0.8067, 0.8195, 0.8428)
ob_angle_stone.location = (-0.2065, -0.02228, 0.0)
_m = ob_angle_stone.modifiers.new('Mirror', 'MIRROR')
_m.use_axis = (True, True, False)
_m.mirror_object = ob_house
_m = ob_angle_stone.modifiers.new('Bevel', 'BEVEL')
_m.width = 0.02
_m.width_pct = 0.02
ob_smoke_tube.location = (-0.237, 0.6385, 2.447)
_m = ob_smoke_tube.modifiers.new('Bevel', 'BEVEL')
_m.width = 0.01
_m.width_pct = 0.01
ob_slate.location = (0.004543, -0.3101, 1.945)
ob_slate.rotation_euler = (3.003e-08, 0.614, 9.471e-08)
_m = ob_slate.modifiers.new('Mirror', 'MIRROR')
_m.mirror_object = ob_house
_m = ob_slate.modifiers.new('Bevel', 'BEVEL')
_m.width = 0.015
_m.width_pct = 0.015
_m = ob_slate.modifiers.new('Auto Smooth', 'NODES')
_m.node_group = ng_auto_smooth
_gi = [s.identifier for s in ng_auto_smooth.interface.items_tree if s.item_type == 'SOCKET' and s.in_out == 'INPUT']
_m[_gi[1]] = 0.5236  # Angle
ob_mball.location = (-0.2266, 0.635, 3.725)
ob_mball.scale = (0.116, 0.116, 0.116)
ob_mball.empty_image_offset = (0.0, 0.0)
ob_mball_001.location = (-0.1638, 0.8232, 3.871)
ob_mball_001.scale = (0.116, 0.116, 0.116)
ob_mball_001.empty_image_offset = (0.0, 0.0)
ob_mball_002.location = (-0.3772, 0.978, 4.047)
ob_mball_002.scale = (0.116, 0.116, 0.116)
ob_mball_002.empty_image_offset = (0.0, 0.0)
ob_mball_003.location = (-0.2266, 0.7898, 4.114)
ob_mball_003.scale = (0.116, 0.116, 0.116)
ob_mball_003.empty_image_offset = (0.0, 0.0)
ob_mball_004.location = (-0.2266, 0.635, 3.696)
ob_mball_004.scale = (0.116, 0.116, 0.116)
ob_mball_004.empty_image_offset = (0.0, 0.0)
ob_mball_005.location = (-0.327, 0.6141, 3.951)
ob_mball_005.scale = (0.116, 0.116, 0.116)
ob_mball_005.empty_image_offset = (0.0, 0.0)
ob_mball_006.location = (-0.1144, 1.059, 4.21)
ob_mball_006.scale = (0.116, 0.116, 0.116)
ob_mball_006.empty_image_offset = (0.0, 0.0)
ob_mball_007.location = (-0.3479, 0.6057, 4.177)
ob_mball_007.scale = (0.116, 0.116, 0.116)
ob_mball_007.empty_image_offset = (0.0, 0.0)

# ---- collection membership
col_island.objects.link(ob_rock)
col_island.objects.link(ob_grass)
col_house.objects.link(ob_house)
col_house.objects.link(ob_angle_stone)
col_house.objects.link(ob_smoke_tube)
col_slate.objects.link(ob_slate)
col_smoke.objects.link(ob_mball)
col_smoke.objects.link(ob_mball_001)
col_smoke.objects.link(ob_mball_002)
col_smoke.objects.link(ob_mball_003)
col_smoke.objects.link(ob_mball_004)
col_smoke.objects.link(ob_mball_005)
col_smoke.objects.link(ob_mball_006)
col_smoke.objects.link(ob_mball_007)

# ---- scene / render settings (as saved in the file)
scene.frame_start = 1; scene.frame_end = 250; scene.frame_set(235)
scene.render.engine = 'BLENDER_EEVEE_NEXT'
scene.cycles.sampling_pattern = 'TABULATED_SOBOL'
scene.cycles.use_light_tree = False
scene.view_settings.view_transform = 'Filmic'
bpy.context.view_layer.update()

# ---- added for rendering (the .blend has no active camera and no usable light): camera, sun
cam_auto = bpy.data.cameras.new('AutoCamera')
cam_auto.lens = 50.0
cam_auto.sensor_width = 36.0
cam_auto.clip_end = 1000.0
ob_auto_camera = bpy.data.objects.new('AutoCamera', cam_auto)
scene.collection.objects.link(ob_auto_camera)
ob_auto_camera.location = (7.36857, -9.06955, 7.67147)
ob_auto_camera.rotation_euler = (1.09748, -7.21219e-08, 0.694738)
scene.camera = ob_auto_camera
light_auto_sun = bpy.data.lights.new('AutoSun', 'SUN')
light_auto_sun.energy = 3.0
light_auto_sun.angle = 0.0523599
ob_auto_sun = bpy.data.objects.new('AutoSun', light_auto_sun)
scene.collection.objects.link(ob_auto_sun)
ob_auto_sun.rotation_euler = (0.872665, 0.174533, 0.523599)
bpy.context.view_layer.update()
